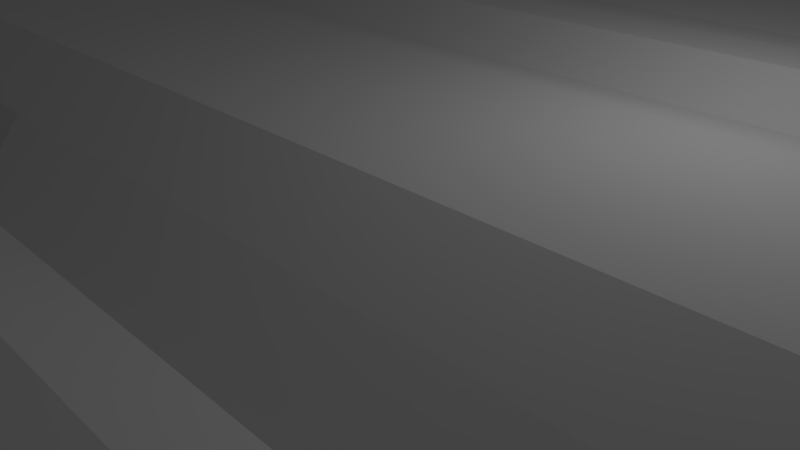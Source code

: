 # Source: BrowserGame.blend  (saved by Blender 2.68.0; exported with 4.5.12 LTS)
import bpy
from mathutils import Matrix  # noqa: F401  (used for matrix-valued properties, if any)

bpy.ops.wm.read_factory_settings(use_empty=True)
scene = bpy.context.scene
scene.name = 'Scene'

# ---- collections
col_collection_1 = bpy.data.collections.new('Collection 1'); scene.collection.children.link(col_collection_1)

# ---- world
world_world = bpy.data.worlds.new('World'); scene.world = world_world
world_world.color = (0.05088, 0.05088, 0.05088)
world_world.use_sun_shadow = False
world_world.sun_shadow_jitter_overblur = 0.0
world_world.cycles.sampling_method = 'MANUAL'
world_world.cycles.sample_map_resolution = 256

# ---- cameras
cam_camera = bpy.data.cameras.new('Camera')
cam_camera.clip_end = 100.0
cam_camera.lens = 35.0
cam_camera.sensor_width = 32.0
cam_camera.sensor_height = 18.0
cam_camera.ortho_scale = 7.314
cam_camera.dof.focus_distance = 0.0
cam_camera.dof.aperture_fstop = 128.0

# ---- lights
light_lamp = bpy.data.lights.new('Lamp', 'POINT')
light_lamp.transmission_factor = 0.0
light_lamp.cutoff_distance = 30.0
light_lamp.energy = 100.0
light_lamp.shadow_buffer_clip_start = 1.001
light_lamp.shadow_soft_size = 0.1
light_lamp.shadow_maximum_resolution = 0.006
light_lamp.use_absolute_resolution = True
light_lamp.cycles.use_multiple_importance_sampling = False

# ---- meshes
me_cube_001 = bpy.data.meshes.new('Cube.001')
me_cube_001.from_pydata([(50.0, -50.0, 0.3237), (-50.0, -50.0, 0.36), (50.0, 50.0, 0.3263), (49.0, -50.0, 0.9054), (28.0, -50.0, 0.9054), (26.22, -50.0, -0.03941), (-4.0, -50.0, -0.0389), (-5.0, -50.0, 0.36), (-6.0, -50.0, 0.9999), (-7.0, -50.0, 0.9999), (-8.0, -50.0, 0.9999), (-9.0, -50.0, 0.9999), (-10.0, -50.0, 0.9999), (-11.0, -50.0, 0.9999), (-12.0, -50.0, 0.9999), (-13.0, -50.0, 0.9999), (-14.0, -50.0, 0.9999), (-15.0, -50.0, 0.9999), (-16.0, -50.0, 0.9999), (-17.0, -50.0, 0.9999), (-18.0, -50.0, 0.9999), (-19.0, -50.0, 0.9999), (-20.0, -50.0, 0.9999), (-21.0, -50.0, 0.9999), (-22.0, -50.0, 0.9999), (-23.0, -50.0, 0.9999), (-24.0, -50.0, 0.9999), (-25.0, -50.0, 0.9999), (-26.0, -50.0, 0.9999), (-27.0, -50.0, 0.9999), (-28.0, -50.0, 0.9999), (-29.0, -50.0, 0.9999), (-30.0, -50.0, 0.9999), (-31.0, -50.0, 0.9999), (-32.0, -50.0, 0.9999), (-33.0, -50.0, 0.9999), (-34.0, -50.0, 0.9999), (-35.0, -50.0, 0.9999), (-36.0, -50.0, 0.9999), (-37.0, -50.0, 0.9999), (-38.0, -50.0, 0.9999), (-39.0, -50.0, 0.9999), (-40.0, -50.0, 0.9999), (-41.0, -50.0, 0.9999), (-42.0, -50.0, 0.9999), (-43.0, -50.0, 0.9999), (-44.0, -50.0, 0.9999), (-45.0, -50.0, 0.9999), (-46.0, -50.0, 0.9999), (-47.0, -50.0, 0.9999), (-48.0, -50.0, 0.9999), (-49.0, -50.0, 0.9999), (49.0, 50.0, 0.9121), (48.0, 50.0, 0.9522), (47.0, 50.0, 1.147), (44.75, 50.0, 1.147), (42.25, 50.0, 1.147), (38.75, 50.0, 1.147), (36.25, 50.0, 1.147), (24.0, 50.0, 1.147), (23.0, 50.0, 0.9522), (22.0, 50.0, 0.9121), (21.0, 50.0, 0.9121), (20.0, 50.0, 0.9121), (19.0, 50.0, 0.9121), (18.0, 50.0, 0.9121), (17.0, 50.0, 0.9121), (16.0, 50.0, 0.9121), (15.0, 50.0, 0.9121), (14.0, 50.0, 0.9121), (13.0, 50.0, 0.9121), (12.0, 50.0, 0.9121), (11.0, 50.0, 0.9121), (10.0, 50.0, 0.9121), (9.0, 50.0, 0.9121), (8.0, 50.0, 0.9121), (7.0, 50.0, 0.9121), (6.0, 50.0, 0.9121), (5.0, 50.0, 0.9121), (4.0, 50.0, 0.9121), (3.0, 50.0, 0.9121), (2.0, 50.0, 0.9121), (1.0, 50.0, 0.9121), (-9.499e-08, 50.0, 0.9121), (-1.0, 50.0, 0.9121), (-2.0, 50.0, 0.3263), (-3.0, 50.0, -0.0389), (50.0, -49.0, 0.9054), (50.0, -45.0, 0.9054), (50.0, -44.0, -1.024), (50.0, -43.0, -1.078), (50.0, -42.0, -0.0389), (50.0, 41.0, -0.0389), (50.0, 42.0, -1.078), (50.0, 43.0, -1.078), (50.0, 44.0, 0.3263), (50.0, 45.0, 0.9121), (50.0, 46.0, 0.9121), (50.0, 47.0, 0.9121), (50.0, 48.0, 0.9121), (50.0, 49.0, 0.9121), (-50.0, 41.0, -0.0389), (-50.0, -42.0, -0.0389), (-50.0, -43.0, -1.078), (-50.0, -44.0, -1.019), (-50.0, -45.0, 0.9999), (-50.0, -49.0, 0.9999), (-49.0, -43.0, -1.078), (-50.0, -42.0, -0.0389), (-49.0, -44.0, -0.7162), (-47.0, -44.0, -0.7162), (-46.0, -44.0, -0.7162), (-48.12, 43.0, -1.078), (-45.0, -44.0, -0.7162), (-47.34, -19.41, -0.0389), (-47.84, 13.5, -0.0389), (-44.0, -44.0, -0.7162), (-44.0, -3.0, -0.0389), (-44.0, -2.0, -0.0389), (-44.0, -0.5, -0.0389), (-44.0, 1.0, -0.0389), (-44.0, 2.0, -0.0389), (-47.0, 41.0, -0.0389), (-43.0, -44.0, -0.7162), (-43.0, -4.0, -0.0389), (-43.0, -3.0, 0.009992), (-43.0, -2.0, 0.07608), (-43.0, 1.0, 0.07608), (-43.0, 2.0, 0.009992), (-42.0, -44.0, -0.7162), (-42.0, -4.0, 0.1719), (-42.0, -3.0, 0.6582), (-42.0, -2.0, 0.8961), (-42.0, 1.0, 0.8959), (-42.0, 2.0, 0.6582), (-42.0, 3.0, 0.1719), (-42.0, 4.0, -0.0389), (-50.0, 44.0, -0.0389), (-41.0, -6.0, -0.0389), (-41.0, -5.0, 0.009992), (-41.0, -4.0, 0.6582), (-41.0, -3.0, 1.513), (-41.0, -2.0, 1.911), (-41.0, 1.0, 1.911), (-41.0, 2.0, 1.513), (-41.0, 3.0, 0.6582), (-41.0, 4.0, 0.009992), (-41.0, 5.0, -0.0389), (-42.25, 41.0, -0.0389), (-42.62, 43.0, -1.078), (-42.44, -49.0, 2.124), (-40.5, -44.0, -0.7162), (-40.0, -5.0, 0.07608), (-40.0, 4.0, 0.07608), (-21.0, 27.0, -0.0389), (-39.0, -44.0, -0.7162), (-44.81, -42.0, -0.0389), (-40.0, -4.0, 0.8959), (-49.0, -45.0, 2.124), (-38.0, -44.0, -0.7162), (-37.0, -44.0, -0.7162), (-37.12, -49.0, 2.124), (-36.0, -44.0, -0.7162), (-35.0, -44.0, -0.7162), (-38.0, 41.0, -0.0389), (-34.5, -49.0, 2.124), (-49.0, -49.0, 2.124), (-34.0, -44.0, -0.7162), (-37.19, 43.0, -1.078), (-35.0, -42.0, -0.0389), (-32.5, -44.0, -0.7162), (-43.0, 3.0, -0.0389), (-30.5, -44.0, -0.7162), (-30.75, -42.0, -0.0389), (-29.0, -44.0, -0.7162), (-40.0, 3.0, 0.8958), (-40.0, 5.0, -0.0389), (-32.0, 41.0, -0.0389), (-29.06, -49.0, 2.124), (-27.5, -44.0, -0.7162), (-26.0, -44.0, -0.7162), (-27.25, 41.0, -0.0389), (-25.0, -44.0, -0.7162), (-27.0, -42.0, -0.0389), (-42.0, -5.0, -0.0389), (-40.0, -6.0, -0.0389), (-23.5, -44.0, -0.7162), (-40.0, 2.0, 1.911), (-33.48, 21.58, -0.0389), (-22.0, -44.0, -0.7162), (-22.0, 3.0, 0.8958), (-22.0, 4.0, 0.07608), (-22.0, 5.0, -0.0389), (-22.0, 25.0, -0.0389), (-22.0, 26.0, -0.0389), (-21.0, -44.0, -0.7162), (-40.0, -3.0, 1.911), (-21.0, 1.0, 2.408), (-20.99, 2.008, 1.907), (-21.0, 3.0, 0.9162), (-21.0, 4.0, 0.1911), (-21.0, 5.0, 0.07608), (-21.0, 25.0, 0.07607), (-21.0, 26.0, 0.009992), (-22.19, -49.0, 2.124), (-20.0, -44.0, -0.7162), (-20.0, -10.0, -0.0389), (-20.0, -9.0, -0.0389), (-20.0, -6.0, -0.0389), (-20.0, -5.0, 0.07608), (-20.0, -4.0, 0.8958), (-20.0, -3.0, 1.911), (-20.0, 1.0, 2.408), (-20.0, 2.0, 1.915), (-20.0, 3.0, 1.456), (-20.0, 4.0, 1.011), (-20.0, 5.0, 0.896), (-20.0, 25.0, 0.896), (-20.0, 26.0, 0.6582), (-20.0, 27.0, 0.1719), (-22.0, 41.0, -0.0389), (-19.0, -44.0, -0.7162), (-19.0, -10.0, 0.2864), (-19.0, -9.0, 0.8085), (-19.0, -6.0, 0.8082), (-19.0, -5.0, 0.9232), (-19.0, -4.0, 1.019), (-19.0, 2.0, 2.083), (-19.0, 3.0, 2.216), (-19.0, 4.0, 2.026), (-19.0, 5.0, 1.911), (-19.0, 13.94, 1.911), (-19.0, 25.0, 1.911), (-19.0, 26.0, 1.513), (-19.0, 27.0, 0.6582), (-19.0, 28.0, 0.009992), (-19.0, 29.0, -0.0389), (-20.0, 28.0, -0.0389), (-18.5, -49.0, 2.124), (-18.0, -44.0, -0.7162), (-20.25, -42.0, -0.0389), (-18.0, -11.0, -0.0389), (-18.0, -9.0, 1.725), (-18.0, -6.0, 1.725), (-18.0, -5.0, 1.84), (-17.0, -44.0, -0.7162), (-18.0, -4.0, 1.36), (-18.25, 41.0, -0.0389), (-15.5, -44.0, -0.7162), (-23.26, -24.55, -0.0389), (-19.0, -11.0, -0.0389), (-15.85, 35.83, -0.0389), (-15.12, -49.0, 2.124), (-14.0, -44.0, -0.7162), (-18.0, -10.0, 0.8083), (-12.5, -44.0, -0.7162), (-15.0, -42.0, -0.0389), (-19.0, -3.0, 1.911), (-11.0, -44.0, -0.7162), (-14.0, 41.0, -0.0389), (-11.5, -49.0, 2.124), (-10.0, -44.0, -0.7162), (-18.0, 26.0, 1.911), (-36.8, 44.0, -0.0389), (-40.0, -2.0, 2.408), (-6.0, -49.0, 2.124), (-6.0, -45.0, 2.124), (-6.0, -44.0, -0.7162), (-5.0, -49.0, 0.9998), (-5.0, -45.0, 0.9999), (-5.0, -44.0, -1.019), (-5.0, -11.0, -0.0389), (-5.0, -10.0, 0.8083), (-5.0, -9.0, 1.725), (-5.0, -6.0, 1.725), (-5.0, -5.0, 1.84), (-5.0, -4.0, 1.36), (-8.0, 41.0, -0.0389), (-4.0, -49.0, -0.0389), (-4.0, -10.0, 0.2864), (-4.0, -9.0, 0.8082), (-4.0, -6.0, 0.8082), (-4.0, -5.0, 0.9232), (-4.0, -4.0, 1.019), (-4.0, -3.0, 1.911), (-50.0, 50.0, -0.0389), (-3.0, -10.0, 0.2864), (-3.0, -9.0, 0.8082), (-3.0, -6.0, 0.8082), (-3.0, -5.0, 0.9232), (-3.0, -4.0, 1.019), (-5.5, 26.0, 1.911), (-3.0, 44.0, -0.03891), (-3.0, 45.0, -0.0389), (-3.0, 49.0, -0.0389), (-5.312, -42.0, -0.0389), (-2.0, -9.0, 1.725), (-2.0, -5.0, 1.84), (-18.0, 29.0, -0.0389), (-2.0, 43.0, -1.078), (-2.0, 44.0, 0.3263), (-2.0, 45.0, 0.9121), (-2.0, 49.0, 0.9121), (-2.0, -11.0, -0.0389), (-18.0, 27.0, 0.8955), (-2.5, 41.0, -0.0389), (-1.0, 43.0, -1.078), (-4.0, -45.0, -0.0389), (-4.0, -44.0, -1.078), (-40.0, 1.0, 2.408), (-1.0, 44.0, 0.9122), (-1.0, 49.0, 1.941), (-18.0, 4.0, 2.523), (1.5, 41.0, -0.0389), (3.0, 44.0, 0.9121), (0.8125, 26.0, 1.911), (4.0, 44.0, 0.9121), (-18.0, 25.0, 2.408), (5.0, 44.0, 0.9121), (-2.0, -4.0, 1.36), (5.5, 26.0, 1.911), (4.75, 41.0, -0.0389), (6.0, 44.0, 0.9121), (4.0, -44.0, -1.078), (-2.0, -10.0, 0.8084), (-2.0, -6.0, 1.725), (7.0, 44.0, 0.9121), (8.0, 44.0, 0.9121), (5.5, -45.0, -0.0389), (9.0, 44.0, 0.9121), (-18.0, 2.0, 2.199), (-18.0, 5.0, 2.408), (8.5, 41.0, -0.0389), (10.0, 44.0, 0.9121), (9.125, 26.0, 1.911), (11.0, 44.0, 0.9121), (8.031, 49.0, 1.941), (-3.0, -3.0, 1.911), (12.0, 44.0, 0.9121), (6.062, -42.0, -0.0389), (13.0, -11.0, -0.0389), (13.0, -10.0, 0.8082), (13.0, -9.0, 1.725), (13.0, -6.0, 1.725), (13.0, -5.0, 1.84), (13.0, -4.0, 1.36), (-19.0, 1.0, 2.408), (13.0, 44.0, 0.9121), (14.0, -11.0, -0.0389), (14.0, -10.0, 0.2864), (14.0, -9.0, 0.8081), (14.0, -6.0, 0.8082), (14.0, -5.0, 0.9232), (14.0, -4.0, 1.019), (14.0, -3.0, 1.911), (-18.0, 3.0, 2.57), (15.0, 5.0, 2.408), (13.0, 27.0, 0.8958), (-18.0, 28.0, 0.07607), (12.5, 41.0, -0.0389), (14.0, 44.0, 0.9121), (13.0, -45.0, -0.0389), (15.0, -9.0, -0.0389), (15.0, -3.0, 1.911), (15.0, 2.0, 2.199), (15.0, 3.0, 2.57), (15.0, 4.0, 2.523), (15.0, 25.0, 2.408), (15.0, 26.0, 1.911), (15.0, 27.0, 0.8958), (15.0, 28.0, 0.07608), (15.0, 29.0, -0.0389), (13.13, 34.87, -0.0389), (15.0, 44.0, 0.9121), (16.0, 1.0, 2.408), (16.0, 2.0, 2.083), (16.0, 3.0, 2.216), (16.0, 4.0, 2.026), (16.0, 5.0, 1.911), (16.0, 25.0, 1.911), (16.0, 26.0, 1.513), (16.0, 27.0, 0.6582), (16.0, 28.0, 0.009992), (16.0, 29.0, -0.0389), (16.0, 44.0, 0.9121), (15.0, -10.0, -0.0389), (17.0, 2.0, 1.915), (17.0, 3.0, 1.456), (17.0, 4.0, 1.011), (17.0, 5.0, 0.8957), (17.0, 25.0, 0.8956), (17.0, 26.0, 0.6582), (17.0, 27.0, 0.1719), (17.0, 44.0, 0.9121), (16.12, -42.0, -0.0389), (18.0, 3.0, 0.9162), (18.0, 4.0, 0.1911), (18.0, 5.0, 0.07608), (18.0, 25.0, 0.07608), (18.0, 26.0, 0.009992), (18.0, 27.0, -0.0389), (16.5, 41.0, -0.0389), (18.0, 44.0, 0.9121), (17.99, 2.01, 1.906), (19.0, 4.0, 0.07608), (19.0, 5.0, -0.0389), (19.0, 25.0, -0.0389), (19.0, 44.0, 0.9121), (18.12, -45.0, -0.0389), (18.58, -24.42, -0.0389), (20.0, 44.0, 0.9121), (19.75, -42.0, -0.0389), (21.0, 44.0, 0.9121), (-0.9765, 45.0, 1.941), (13.83, 49.0, 1.941), (20.5, 41.0, -0.0389), (22.0, 45.0, 1.941), (22.0, 46.0, 1.941), (22.0, 49.0, 1.941), (23.0, 44.0, 0.912), (23.0, 45.0, 2.193), (23.0, 46.0, 2.597), (23.0, 49.0, 2.597), (24.0, 44.0, 0.9121), (24.0, 45.0, 2.597), (26.0, -45.0, -0.03891), (26.0, -44.0, -1.078), (-5.955, -43.0, -1.078), (23.62, -42.0, -0.0389), (19.0, 3.0, 0.8958), (24.5, 41.0, -0.0389), (10.4, 43.0, -1.078), (24.0, 49.0, 3.307), (27.0, -49.0, 0.9053), (27.0, -46.5, 0.9054), (27.0, -45.0, 0.9054), (27.0, -44.0, -1.024), (27.0, -43.0, -1.078), (27.0, 49.0, 3.307), (28.0, -43.0, -1.078), (28.0, -45.0, 1.927), (27.75, -42.0, -0.0389), (17.0, 28.0, -0.0389), (27.12, 44.0, 0.9121), (28.5, 49.0, 3.307), (28.0, -49.0, 1.927), (30.0, -45.0, 1.927), (28.5, 41.0, -0.0389), (24.0, 46.0, 3.307), (31.0, -45.0, 1.927), (28.0, -44.0, -0.7491), (30.5, 44.0, 0.9121), (30.5, 49.0, 3.307), (32.0, -45.0, 1.927), (15.0, -4.0, 0.8958), (33.0, -45.0, 1.927), (31.75, 41.0, -0.0389), (32.5, 49.0, 3.307), (34.0, -45.0, 1.927), (34.0, 49.0, 3.307), (35.0, -45.0, 1.927), (32.5, -42.0, -0.0389), (36.0, -45.0, 1.927), (35.06, -44.0, -0.7491), (33.62, 44.0, 0.9121), (35.5, 49.0, 3.307), (37.0, -45.0, 1.927), (15.0, -5.0, 0.07608), (17.0, 1.0, 2.408), (35.12, 41.0, -0.0389), (38.0, -45.0, 1.927), (38.0, -6.0, -0.0389), (38.0, -5.0, 0.07608), (38.0, -4.0, 0.8959), (38.0, -3.0, 1.911), (38.0, -2.0, 2.408), (38.0, 1.0, 2.408), (38.0, 2.0, 1.911), (38.0, 3.0, 0.8958), (38.0, 4.0, 0.07608), (38.0, 5.0, -0.0389), (37.5, 49.0, 3.307), (39.0, -45.0, 1.927), (39.0, -6.0, -0.0389), (39.0, -5.0, 0.009992), (39.0, -4.0, 0.6582), (39.0, -3.0, 1.513), (39.0, -2.0, 1.911), (39.0, 1.0, 1.911), (39.0, 2.0, 1.513), (39.0, 3.0, 0.6582), (39.0, 4.0, 0.009992), (39.0, 5.0, -0.0389), (19.0, 26.0, -0.0389), (39.0, 49.0, 3.307), (40.0, -45.0, 1.927), (40.0, -5.0, -0.0389), (40.0, -4.0, 0.1719), (40.0, -3.0, 0.6582), (40.0, -2.0, 0.8959), (40.0, 9.499e-08, 0.8958), (40.0, 1.0, 0.8958), (40.0, 2.0, 0.6582), (40.0, 3.0, 0.1719), (41.0, -45.0, 1.927), (38.56, -44.0, -0.7491), (38.75, -42.0, -0.0389), (15.0, -6.0, -0.0389), (41.0, -4.0, -0.0389), (41.0, -3.0, 0.009992), (41.0, -2.0, 0.07608), (41.0, 1.0, 0.07608), (41.0, 2.0, 0.009992), (41.0, 3.0, -0.0389), (40.0, 4.0, -0.0389), (38.62, 44.0, 0.9121), (40.5, 49.0, 3.307), (42.0, -45.0, 1.927), (37.5, -43.0, -1.078), (42.0, -3.0, -0.0389), (42.0, -2.0, -0.0389), (42.0, -0.5, -0.0389), (42.0, 1.0, -0.0389), (42.0, 2.0, -0.0389), (43.0, -45.0, 1.927), (40.0, 41.0, -0.0389), (42.5, 49.0, 3.307), (44.0, -45.0, 1.927), (43.5, -1.125, -0.0389), (44.5, 49.0, 3.307), (42.94, -44.0, -0.7491), (44.75, 41.0, -0.0389), (43.88, 44.0, 0.9121), (47.0, 46.0, 3.307), (49.0, -49.0, 1.927), (47.0, 44.0, 0.9121), (47.0, 45.0, 2.597), (47.0, 49.0, 3.307), (48.0, 44.0, 0.9121), (48.0, 45.0, 2.193), (48.0, 46.0, 2.597), (48.0, 49.0, 2.597), (49.0, -45.0, 1.927), (49.0, -44.0, -0.7491), (49.0, -43.0, -1.078), (45.5, -42.0, -0.0389), (43.8, -7.947, -0.0389), (47.47, -2.355, -0.0389), (47.68, 28.79, -0.0389), (48.25, 41.0, -0.0389), (-50.0, 42.01, -1.082), (49.0, 43.0, -1.078), (49.0, 44.0, 0.9121), (49.0, 45.0, 1.941), (49.0, 46.0, 1.941), (49.0, 49.0, 1.941)], [], [(86, 294, 302, 85), (294, 86, 285), (85, 302, 311, 84), (311, 336, 80, 81), (311, 83, 84), (311, 82, 83), (311, 81, 82), (336, 414, 71, 72), (336, 79, 80), (336, 78, 79), (336, 77, 78), (336, 76, 77), (336, 75, 76), (336, 74, 75), (336, 73, 74), (336, 72, 73), (414, 418, 61, 62), (414, 70, 71), (414, 69, 70), (414, 68, 69), (414, 67, 68), (414, 66, 67), (414, 65, 66), (414, 64, 65), (414, 63, 64), (414, 62, 63), (61, 418, 422, 60), (60, 422, 432, 59), (459, 465, 58, 59), (526, 529, 55, 56), (481, 57, 58), (516, 56, 57), (537, 541, 53, 54), (537, 54, 55), (541, 555, 52, 53), (1, 51, 166, 106), (104, 105, 158, 109), (166, 158, 105), (103, 104, 109, 107), (103, 107, 108, 102), (108, 115, 122, 101), (114, 115, 108), (107, 427, 156, 108), (109, 427, 107), (49, 48, 150, 166), (158, 110, 109), (114, 118, 119, 115), (158, 111, 110), (156, 184, 114), (158, 113, 111), (550, 149, 112), (158, 116, 113), (117, 118, 114), (117, 125, 126, 118), (119, 120, 115), (120, 121, 115), (158, 123, 116), (124, 125, 117), (119, 126, 127, 120), (121, 120, 127, 128), (124, 130, 131, 125), (121, 128, 171), (171, 148, 122), (158, 129, 123), (184, 130, 124), (125, 131, 132, 126), (128, 127, 133, 134), (132, 133, 126), (171, 128, 134, 135), (184, 139, 140, 130), (171, 135, 136), (158, 151, 129), (138, 139, 184), (130, 140, 141, 131), (131, 141, 142, 132), (132, 142, 143, 133), (134, 133, 143, 144), (135, 134, 144, 145), (136, 135, 145, 146), (136, 147, 188, 171), (136, 146, 147), (138, 185, 152, 139), (149, 263, 137), (249, 185, 138), (139, 152, 157, 140), (140, 157, 196, 141), (141, 196, 264, 142), (144, 143, 309, 187), (264, 309, 142), (145, 144, 187, 175), (146, 145, 175, 153), (147, 146, 153, 176), (42, 41, 161, 150), (154, 164, 148), (550, 168, 149), (158, 266, 160, 159), (158, 155, 151), (185, 209, 152), (175, 191, 153), (158, 159, 155), (427, 169, 156), (209, 210, 157), (166, 266, 158), (38, 37, 165, 161), (266, 162, 160), (36, 35, 178, 165), (266, 163, 162), (165, 265, 166), (266, 167, 163), (176, 192, 188), (154, 177, 164), (29, 28, 204, 178), (266, 170, 167), (550, 299, 168), (427, 173, 169), (266, 172, 170), (266, 174, 172), (427, 183, 173), (266, 179, 174), (187, 190, 175), (191, 192, 176), (237, 181, 177), (191, 190, 199, 200), (266, 180, 179), (183, 249, 184), (266, 182, 180), (237, 220, 181), (266, 186, 182), (427, 240, 183), (266, 189, 186), (309, 198, 187), (192, 193, 188), (193, 194, 188), (266, 195, 189), (192, 191, 200, 201), (194, 193, 202, 203), (201, 202, 192), (198, 197, 212, 213), (194, 203, 154), (266, 205, 195), (249, 206, 208), (206, 207, 208), (210, 211, 196), (309, 212, 197), (199, 198, 213, 214), (200, 199, 214, 215), (201, 200, 215, 216), (203, 202, 217, 218), (216, 217, 202), (154, 203, 218, 219), (22, 21, 238, 204), (154, 219, 237), (249, 250, 222, 206), (266, 221, 205), (206, 222, 223, 207), (208, 224, 225, 209), (223, 224, 208), (209, 225, 226, 210), (210, 226, 257, 211), (213, 212, 346, 227), (309, 346, 212), (214, 213, 227, 228), (215, 214, 228, 229), (216, 215, 229, 230), (218, 217, 232, 233), (230, 231, 216), (231, 232, 216), (219, 218, 233, 234), (237, 219, 234, 235), (237, 251, 247, 220), (237, 235, 236), (236, 251, 237), (250, 241, 254, 222), (266, 239, 221), (240, 303, 249), (222, 254, 242, 223), (223, 242, 243, 224), (224, 243, 244, 225), (226, 225, 244, 246), (227, 330, 355, 228), (229, 228, 355, 312), (230, 229, 312, 331), (233, 232, 317, 262), (331, 317, 230), (234, 233, 262, 304), (235, 234, 304, 358), (236, 235, 358, 298), (20, 19, 252, 238), (242, 273, 274, 243), (266, 245, 239), (427, 256, 240), (250, 271, 241), (254, 273, 242), (243, 274, 275, 244), (16, 15, 260, 252), (298, 371, 251), (266, 248, 245), (275, 276, 246), (312, 356, 331), (251, 259, 247), (555, 100, 2, 52), (266, 253, 248), (12, 11, 265, 260), (266, 255, 253), (271, 272, 254), (266, 258, 255), (427, 295, 256), (276, 284, 257), (266, 261, 258), (371, 277, 259), (265, 8, 7, 268), (266, 267, 261), (317, 291, 262), (299, 292, 263), (284, 475, 264), (266, 269, 270, 267), (268, 269, 266), (268, 7, 6, 278), (269, 307, 308, 270), (278, 307, 268), (272, 271, 303, 279), (273, 272, 279, 280), (273, 280, 281, 274), (275, 274, 281, 282), (275, 282, 283, 276), (279, 286, 287, 280), (276, 283, 284), (371, 305, 277), (303, 286, 279), (280, 287, 288, 281), (281, 288, 289, 282), (282, 289, 290, 283), (283, 290, 337, 284), (286, 324, 296, 287), (292, 293, 285), (293, 294, 285), (303, 324, 286), (288, 325, 297, 289), (296, 325, 287), (290, 289, 297, 319), (292, 300, 301, 293), (317, 315, 291), (299, 300, 292), (293, 413, 302, 294), (301, 413, 293), (299, 306, 310, 300), (427, 339, 295), (324, 342, 296), (325, 344, 297), (358, 371, 298), (550, 306, 299), (300, 310, 413, 301), (307, 328, 323, 308), (413, 311, 302), (315, 357, 304), (371, 313, 305), (550, 431, 306), (5, 328, 307), (371, 372, 321, 313), (475, 346, 309), (431, 314, 310), (413, 336, 311), (355, 366, 312), (341, 340, 348, 349), (431, 316, 314), (367, 320, 315), (431, 318, 316), (431, 322, 318), (344, 345, 319), (367, 334, 320), (372, 332, 321), (431, 326, 322), (328, 426, 323), (340, 341, 324), (431, 327, 326), (431, 329, 327), (5, 361, 328), (431, 333, 329), (374, 364, 330), (372, 359, 332), (431, 335, 333), (475, 374, 346), (367, 368, 334), (431, 338, 335), (413, 414, 336), (345, 354, 337), (431, 347, 338), (427, 394, 339), (409, 348, 340), (342, 341, 349, 350), (342, 350, 351, 343), (344, 343, 351, 352), (344, 352, 353, 345), (350, 349, 385, 362), (345, 353, 354), (431, 360, 347), (352, 351, 507, 467), (362, 507, 350), (353, 352, 467, 454), (354, 353, 454, 363), (357, 369, 370, 358), (364, 365, 355), (368, 369, 357), (372, 442, 401, 359), (365, 364, 375, 376), (431, 373, 360), (5, 408, 361), (385, 507, 362), (454, 474, 363), (475, 468, 374), (374, 375, 364), (365, 376, 377, 366), (366, 377, 378, 356), (367, 379, 380, 368), (378, 379, 367), (368, 380, 381, 369), (369, 381, 382, 370), (370, 382, 383, 371), (374, 468, 386, 375), (383, 442, 372), (431, 384, 373), (375, 386, 387, 376), (376, 387, 388, 377), (377, 388, 389, 378), (379, 390, 391, 380), (389, 390, 378), (380, 391, 392, 381), (381, 392, 442, 382), (386, 403, 395, 387), (431, 393, 384), (468, 403, 386), (387, 395, 396, 388), (388, 396, 397, 389), (390, 398, 399, 391), (397, 398, 390), (391, 399, 400, 392), (395, 429, 404, 396), (431, 402, 393), (427, 411, 394), (403, 429, 395), (396, 404, 405, 397), (398, 406, 493, 399), (405, 406, 397), (412, 419, 416, 413), (493, 442, 400), (442, 415, 401), (431, 407, 402), (468, 477, 403), (429, 479, 404), (480, 493, 406), (431, 410, 407), (5, 425, 408), (431, 412, 410), (427, 428, 411), (431, 419, 412), (413, 417, 418, 414), (416, 417, 413), (416, 420, 421, 417), (442, 430, 415), (419, 420, 416), (419, 423, 424, 420), (421, 422, 417), (479, 480, 405), (431, 423, 419), (420, 424, 448, 421), (423, 443, 536, 424), (448, 432, 422), (431, 443, 423), (5, 434, 435, 425), (433, 434, 5), (426, 425, 435, 436), (427, 426, 436, 437), (427, 437, 441, 428), (5, 4, 445, 433), (477, 478, 429), (442, 447, 430), (550, 551, 431), (448, 533, 432), (533, 438, 432), (436, 435, 440, 450), (445, 440, 434), (437, 436, 450, 439), (441, 461, 507, 409), (533, 444, 438), (445, 534, 440), (450, 518, 439), (441, 409, 303), (534, 446, 440), (518, 461, 441), (449, 453, 463, 450), (551, 451, 443), (533, 452, 444), (3, 534, 445), (534, 449, 446), (493, 456, 447), (536, 533, 448), (534, 453, 449), (462, 466, 505, 463), (551, 464, 451), (533, 457, 452), (534, 455, 453), (467, 473, 454), (534, 458, 455), (493, 469, 456), (533, 459, 457), (534, 460, 458), (533, 465, 459), (534, 462, 460), (518, 506, 461), (534, 466, 462), (507, 471, 472, 467), (551, 515, 464), (533, 481, 465), (534, 470, 466), (493, 548, 525, 469), (475, 476, 468), (507, 546, 483, 471), (534, 482, 470), (472, 471, 483, 484), (473, 472, 484, 485), (474, 473, 485, 486), (475, 474, 486, 487), (476, 488, 489, 477), (487, 488, 476), (477, 489, 490, 478), (478, 490, 491, 479), (479, 491, 492, 480), (484, 483, 546, 496), (492, 514, 493), (533, 494, 481), (534, 495, 482), (485, 484, 496, 497), (486, 485, 497, 498), (487, 486, 498, 499), (487, 500, 501, 488), (499, 500, 487), (488, 501, 502, 489), (489, 502, 503, 490), (490, 503, 514, 491), (497, 496, 546, 508), (533, 516, 494), (534, 504, 495), (498, 497, 508, 509), (499, 498, 509, 510), (501, 511, 512, 502), (510, 511, 499), (502, 512, 513, 503), (504, 517, 530, 505), (534, 517, 504), (509, 508, 546, 519), (518, 545, 506), (510, 509, 519, 520), (510, 520, 521, 511), (511, 522, 523, 512), (521, 522, 511), (519, 547, 528, 520), (523, 514, 513), (551, 532, 515), (533, 526, 516), (534, 524, 517), (530, 544, 518), (546, 547, 519), (521, 528, 547, 522), (536, 535, 538, 539), (514, 548, 493), (534, 527, 524), (548, 531, 525), (533, 529, 526), (534, 542, 527), (533, 537, 529), (542, 543, 530), (548, 549, 531), (551, 535, 532), (551, 538, 535), (533, 536, 539, 540), (539, 538, 552, 553), (540, 541, 537), (551, 552, 538), (540, 539, 553, 554), (534, 3, 0, 87), (554, 555, 540), (542, 88, 89, 543), (87, 88, 542), (543, 89, 90, 544), (544, 90, 91, 545), (549, 92, 93, 550), (91, 92, 548), (550, 93, 94, 551), (552, 551, 94, 95), (553, 552, 95, 96), (553, 96, 97, 554), (554, 97, 98, 555), (98, 99, 555), (99, 100, 555), (432, 438, 59), (438, 444, 59), (444, 452, 59), (452, 457, 59), (457, 459, 59), (465, 481, 58), (481, 494, 57), (494, 516, 57), (516, 526, 56), (529, 537, 55), (106, 166, 105), (101, 122, 550), (550, 112, 137), (51, 50, 166), (108, 156, 114), (115, 171, 122), (50, 49, 166), (109, 110, 427), (110, 111, 427), (48, 47, 150), (111, 113, 427), (112, 149, 137), (47, 46, 150), (113, 116, 427), (184, 117, 114), (115, 121, 171), (46, 45, 150), (116, 123, 427), (184, 124, 117), (118, 126, 119), (122, 148, 550), (45, 44, 150), (123, 129, 427), (126, 133, 127), (171, 188, 148), (44, 43, 150), (129, 151, 427), (188, 154, 148), (137, 263, 285), (43, 42, 150), (184, 249, 138), (142, 309, 143), (147, 176, 188), (148, 164, 550), (149, 168, 263), (150, 161, 166), (151, 155, 427), (152, 209, 157), (153, 191, 176), (41, 40, 161), (155, 159, 427), (156, 169, 184), (157, 210, 196), (40, 39, 161), (159, 160, 427), (39, 38, 161), (160, 162, 427), (161, 165, 166), (162, 163, 427), (37, 36, 165), (166, 265, 266), (163, 167, 427), (164, 177, 550), (165, 178, 265), (167, 170, 427), (154, 237, 177), (168, 299, 263), (35, 34, 178), (169, 173, 184), (34, 33, 178), (170, 172, 427), (33, 32, 178), (32, 31, 178), (172, 174, 427), (173, 183, 184), (31, 30, 178), (174, 179, 427), (175, 190, 191), (177, 181, 550), (30, 29, 178), (178, 204, 265), (179, 180, 427), (28, 27, 204), (180, 182, 427), (181, 220, 550), (27, 26, 204), (182, 186, 427), (26, 25, 204), (183, 240, 249), (249, 208, 185), (185, 208, 209), (25, 24, 204), (186, 189, 427), (187, 198, 190), (188, 194, 154), (24, 23, 204), (189, 195, 427), (309, 197, 198), (190, 198, 199), (192, 202, 193), (23, 22, 204), (195, 205, 427), (196, 211, 264), (201, 216, 202), (204, 238, 265), (205, 221, 427), (207, 223, 208), (211, 257, 264), (216, 232, 217), (220, 247, 550), (21, 20, 238), (221, 239, 427), (226, 246, 257), (227, 346, 330), (230, 317, 231), (231, 317, 232), (236, 298, 251), (238, 252, 265), (239, 245, 427), (240, 256, 303), (241, 271, 254), (244, 275, 246), (19, 18, 252), (245, 248, 427), (246, 276, 257), (247, 259, 550), (18, 17, 252), (17, 16, 252), (248, 253, 427), (250, 249, 271), (251, 371, 259), (252, 260, 265), (253, 255, 427), (15, 14, 260), (249, 303, 271), (254, 272, 273), (14, 13, 260), (255, 258, 427), (256, 295, 303), (257, 284, 264), (13, 12, 260), (258, 261, 427), (259, 277, 550), (261, 267, 427), (11, 10, 265), (262, 291, 304), (263, 292, 285), (10, 9, 265), (9, 8, 265), (264, 475, 309), (265, 268, 266), (267, 270, 427), (268, 307, 269), (270, 308, 427), (277, 305, 550), (6, 5, 278), (278, 5, 307), (284, 337, 475), (287, 325, 288), (290, 319, 337), (291, 315, 304), (295, 339, 303), (296, 342, 325), (297, 344, 319), (304, 357, 358), (305, 313, 550), (306, 431, 310), (308, 323, 427), (303, 340, 324), (346, 374, 330), (331, 367, 317), (317, 367, 315), (310, 314, 413), (312, 366, 356), (313, 321, 550), (314, 316, 413), (325, 343, 344), (315, 320, 357), (316, 318, 413), (318, 322, 413), (325, 342, 343), (319, 345, 337), (320, 334, 357), (321, 332, 550), (322, 326, 413), (323, 426, 427), (324, 341, 342), (326, 327, 413), (327, 329, 413), (328, 361, 426), (329, 333, 413), (303, 409, 340), (330, 364, 355), (331, 356, 367), (332, 359, 550), (333, 335, 413), (334, 368, 357), (335, 338, 413), (337, 354, 475), (338, 347, 413), (339, 394, 303), (347, 360, 413), (409, 385, 348), (349, 348, 385), (350, 507, 351), (354, 363, 475), (355, 365, 366), (358, 370, 371), (359, 401, 550), (360, 373, 413), (361, 408, 426), (363, 474, 475), (356, 378, 367), (371, 383, 372), (373, 384, 413), (378, 390, 379), (382, 442, 383), (384, 393, 413), (409, 507, 385), (389, 397, 390), (392, 400, 442), (393, 402, 413), (394, 411, 303), (397, 406, 398), (399, 493, 400), (401, 415, 550), (402, 407, 413), (403, 477, 429), (404, 479, 405), (405, 480, 406), (407, 410, 413), (408, 425, 426), (410, 412, 413), (411, 428, 303), (415, 430, 550), (417, 422, 418), (421, 448, 422), (424, 536, 448), (428, 441, 303), (429, 478, 479), (430, 447, 550), (431, 551, 443), (433, 445, 434), (434, 440, 435), (437, 439, 441), (4, 3, 445), (439, 518, 441), (442, 493, 447), (440, 446, 450), (443, 451, 536), (446, 449, 450), (447, 456, 550), (450, 463, 518), (451, 464, 536), (453, 455, 463), (454, 473, 474), (455, 458, 463), (456, 469, 550), (458, 460, 463), (460, 462, 463), (461, 506, 507), (463, 505, 518), (468, 476, 477), (464, 515, 536), (466, 470, 505), (467, 472, 473), (469, 525, 550), (470, 482, 505), (475, 487, 476), (480, 492, 493), (482, 495, 505), (491, 514, 492), (495, 504, 505), (499, 511, 500), (500, 511, 501), (503, 513, 514), (505, 530, 518), (506, 545, 507), (512, 523, 513), (515, 532, 536), (517, 524, 530), (518, 544, 545), (520, 528, 521), (522, 547, 523), (523, 547, 514), (524, 527, 530), (525, 531, 550), (527, 542, 530), (530, 543, 544), (531, 549, 550), (532, 535, 536), (533, 540, 537), (547, 548, 514), (540, 555, 541), (534, 87, 542), (545, 91, 507), (507, 91, 546), (546, 91, 547), (547, 91, 548), (548, 92, 549)])
_uv = me_cube_001.uv_layers.new(name='UVMap')
_uv.uv.foreach_set('vector', [0.4748, 0.9469, 0.4748, 0.9378, 0.4839, 0.9378, 0.4839, 0.9469, 0.4748, 0.9378, 0.4748, 0.9469, 0.04387, 0.9469, 0.4839, 0.9469, 0.4839, 0.9378, 0.4931, 0.9378, 0.4931, 0.9469, 0.4931, 0.9378, 0.5759, 0.9378, 0.5298, 0.9469, 0.5206, 0.9469, 0.4931, 0.9378, 0.5023, 0.9469, 0.4931, 0.9469, 0.4931, 0.9378, 0.5114, 0.9469, 0.5023, 0.9469, 0.4931, 0.9378, 0.5206, 0.9469, 0.5114, 0.9469, 0.5759, 0.9378, 0.6291, 0.9378, 0.6123, 0.9469, 0.6031, 0.9469, 0.5759, 0.9378, 0.539, 0.9469, 0.5298, 0.9469, 0.5759, 0.9378, 0.5481, 0.9469, 0.539, 0.9469, 0.5759, 0.9378, 0.5573, 0.9469, 0.5481, 0.9469, 0.5759, 0.9378, 0.5665, 0.9469, 0.5573, 0.9469, 0.5759, 0.9378, 0.5756, 0.9469, 0.5665, 0.9469, 0.5759, 0.9378, 0.5848, 0.9469, 0.5756, 0.9469, 0.5759, 0.9378, 0.594, 0.9469, 0.5848, 0.9469, 0.5759, 0.9378, 0.6031, 0.9469, 0.594, 0.9469, 0.6291, 0.9378, 0.704, 0.9378, 0.704, 0.9469, 0.6948, 0.9469, 0.6291, 0.9378, 0.6215, 0.9469, 0.6123, 0.9469, 0.6291, 0.9378, 0.6306, 0.9469, 0.6215, 0.9469, 0.6291, 0.9378, 0.6398, 0.9469, 0.6306, 0.9469, 0.6291, 0.9378, 0.649, 0.9469, 0.6398, 0.9469, 0.6291, 0.9378, 0.6581, 0.9469, 0.649, 0.9469, 0.6291, 0.9378, 0.6673, 0.9469, 0.6581, 0.9469, 0.6291, 0.9378, 0.6765, 0.9469, 0.6673, 0.9469, 0.6291, 0.9378, 0.6856, 0.9469, 0.6765, 0.9469, 0.6291, 0.9378, 0.6948, 0.9469, 0.6856, 0.9469, 0.704, 0.9469, 0.704, 0.9378, 0.7131, 0.9378, 0.7131, 0.9469, 0.7131, 0.9469, 0.7131, 0.9378, 0.7223, 0.9378, 0.7223, 0.9469, 0.814, 0.9378, 0.8277, 0.9378, 0.8346, 0.9469, 0.7223, 0.9469, 0.8919, 0.9378, 0.9103, 0.9378, 0.9126, 0.9469, 0.8896, 0.9469, 0.8461, 0.9378, 0.8575, 0.9469, 0.8346, 0.9469, 0.8736, 0.9378, 0.8896, 0.9469, 0.8575, 0.9469, 0.9332, 0.9378, 0.9424, 0.9378, 0.9424, 0.9469, 0.9332, 0.9469, 0.9332, 0.9378, 0.9332, 0.9469, 0.9126, 0.9469, 0.9424, 0.9378, 0.9515, 0.9378, 0.9515, 0.9469, 0.9424, 0.9469, 0.04387, 0.0301, 0.05303, 0.0301, 0.05303, 0.03926, 0.04387, 0.03926, 0.04387, 0.08511, 0.04387, 0.07594, 0.05303, 0.07594, 0.05303, 0.08511, 0.05303, 0.03926, 0.05303, 0.07594, 0.04387, 0.07594, 0.04387, 0.09427, 0.04387, 0.08511, 0.05303, 0.08511, 0.05303, 0.09427, 0.04387, 0.09427, 0.05303, 0.09427, 0.04387, 0.1034, 0.04387, 0.1034, 0.04387, 0.1034, 0.06363, 0.6123, 0.07137, 0.8644, 0.04387, 0.8644, 0.06825, 0.3106, 0.06363, 0.6123, 0.04387, 0.1034, 0.05303, 0.09427, 0.4477, 0.09427, 0.09143, 0.1034, 0.04387, 0.1034, 0.05303, 0.08511, 0.4477, 0.09427, 0.05303, 0.09427, 0.07137, 0.0301, 0.08054, 0.0301, 0.1132, 0.03926, 0.05303, 0.03926, 0.05303, 0.07594, 0.07137, 0.08511, 0.05303, 0.08511, 0.06825, 0.3106, 0.09888, 0.4702, 0.09888, 0.4839, 0.06363, 0.6123, 0.05303, 0.07594, 0.08054, 0.08511, 0.07137, 0.08511, 0.09143, 0.1034, 0.1172, 0.4427, 0.06825, 0.3106, 0.05303, 0.07594, 0.08971, 0.08511, 0.08054, 0.08511, 0.04387, 0.8736, 0.1115, 0.8827, 0.06106, 0.8827, 0.05303, 0.07594, 0.09888, 0.08511, 0.08971, 0.08511, 0.09888, 0.461, 0.09888, 0.4702, 0.06825, 0.3106, 0.09888, 0.461, 0.108, 0.461, 0.108, 0.4702, 0.09888, 0.4702, 0.09888, 0.4839, 0.09888, 0.4977, 0.06363, 0.6123, 0.09888, 0.4977, 0.09888, 0.5068, 0.06363, 0.6123, 0.05303, 0.07594, 0.108, 0.08511, 0.09888, 0.08511, 0.108, 0.4518, 0.108, 0.461, 0.09888, 0.461, 0.09888, 0.4839, 0.108, 0.4702, 0.108, 0.4977, 0.09888, 0.4977, 0.09888, 0.5068, 0.09888, 0.4977, 0.108, 0.4977, 0.108, 0.5068, 0.108, 0.4518, 0.1172, 0.4518, 0.1172, 0.461, 0.108, 0.461, 0.09888, 0.5068, 0.108, 0.5068, 0.108, 0.516, 0.108, 0.516, 0.1149, 0.8644, 0.07137, 0.8644, 0.05303, 0.07594, 0.1172, 0.08511, 0.108, 0.08511, 0.1172, 0.4427, 0.1172, 0.4518, 0.108, 0.4518, 0.108, 0.461, 0.1172, 0.461, 0.1172, 0.4702, 0.108, 0.4702, 0.108, 0.5068, 0.108, 0.4977, 0.1172, 0.4977, 0.1172, 0.5068, 0.1172, 0.4702, 0.1172, 0.4977, 0.108, 0.4702, 0.108, 0.516, 0.108, 0.5068, 0.1172, 0.5068, 0.1172, 0.516, 0.1172, 0.4427, 0.1264, 0.4427, 0.1264, 0.4518, 0.1172, 0.4518, 0.108, 0.516, 0.1172, 0.516, 0.1172, 0.5252, 0.05303, 0.07594, 0.131, 0.08511, 0.1172, 0.08511, 0.1264, 0.4335, 0.1264, 0.4427, 0.1172, 0.4427, 0.1172, 0.4518, 0.1264, 0.4518, 0.1264, 0.461, 0.1172, 0.461, 0.1172, 0.461, 0.1264, 0.461, 0.1264, 0.4702, 0.1172, 0.4702, 0.1172, 0.4702, 0.1264, 0.4702, 0.1264, 0.4977, 0.1172, 0.4977, 0.1172, 0.5068, 0.1172, 0.4977, 0.1264, 0.4977, 0.1264, 0.5068, 0.1172, 0.516, 0.1172, 0.5068, 0.1264, 0.5068, 0.1264, 0.516, 0.1172, 0.5252, 0.1172, 0.516, 0.1264, 0.516, 0.1264, 0.5252, 0.1172, 0.5252, 0.1264, 0.5343, 0.1954, 0.6864, 0.108, 0.516, 0.1172, 0.5252, 0.1264, 0.5252, 0.1264, 0.5343, 0.1264, 0.4335, 0.1355, 0.4335, 0.1355, 0.4427, 0.1264, 0.4427, 0.1115, 0.8827, 0.1649, 0.8919, 0.04387, 0.8919, 0.2891, 0.2634, 0.1355, 0.4335, 0.1264, 0.4335, 0.1264, 0.4427, 0.1355, 0.4427, 0.1355, 0.4518, 0.1264, 0.4518, 0.1264, 0.4518, 0.1355, 0.4518, 0.1355, 0.461, 0.1264, 0.461, 0.1264, 0.461, 0.1355, 0.461, 0.1355, 0.4702, 0.1264, 0.4702, 0.1264, 0.5068, 0.1264, 0.4977, 0.1355, 0.4977, 0.1355, 0.5068, 0.1355, 0.4702, 0.1355, 0.4977, 0.1264, 0.4702, 0.1264, 0.516, 0.1264, 0.5068, 0.1355, 0.5068, 0.1355, 0.516, 0.1264, 0.5252, 0.1264, 0.516, 0.1355, 0.516, 0.1355, 0.5252, 0.1264, 0.5343, 0.1264, 0.5252, 0.1355, 0.5252, 0.1355, 0.5343, 0.1355, 0.0301, 0.1447, 0.0301, 0.1619, 0.03926, 0.1132, 0.03926, 0.3097, 0.736, 0.1539, 0.8644, 0.1149, 0.8644, 0.04387, 0.8736, 0.1613, 0.8827, 0.1115, 0.8827, 0.05303, 0.07594, 0.4473, 0.07594, 0.1631, 0.08511, 0.1539, 0.08511, 0.05303, 0.07594, 0.1447, 0.08511, 0.131, 0.08511, 0.1355, 0.4335, 0.3189, 0.4427, 0.1355, 0.4427, 0.1355, 0.516, 0.3006, 0.5252, 0.1355, 0.5252, 0.05303, 0.07594, 0.1539, 0.08511, 0.1447, 0.08511, 0.4477, 0.09427, 0.1814, 0.1034, 0.09143, 0.1034, 0.3189, 0.4427, 0.3189, 0.4518, 0.1355, 0.4518, 0.05303, 0.03926, 0.4473, 0.07594, 0.05303, 0.07594, 0.1722, 0.0301, 0.1814, 0.0301, 0.186, 0.03926, 0.1619, 0.03926, 0.4473, 0.07594, 0.1722, 0.08511, 0.1631, 0.08511, 0.1906, 0.0301, 0.1997, 0.0301, 0.2358, 0.03926, 0.186, 0.03926, 0.4473, 0.07594, 0.1814, 0.08511, 0.1722, 0.08511, 0.186, 0.03926, 0.4473, 0.03926, 0.05303, 0.03926, 0.4473, 0.07594, 0.1906, 0.08511, 0.1814, 0.08511, 0.1355, 0.5343, 0.3006, 0.5343, 0.1954, 0.6864, 0.3097, 0.736, 0.2089, 0.8644, 0.1539, 0.8644, 0.2547, 0.0301, 0.2639, 0.0301, 0.2989, 0.03926, 0.2358, 0.03926, 0.4473, 0.07594, 0.2043, 0.08511, 0.1906, 0.08511, 0.04387, 0.8736, 0.4839, 0.8827, 0.1613, 0.8827, 0.4477, 0.09427, 0.2204, 0.1034, 0.1814, 0.1034, 0.4473, 0.07594, 0.2226, 0.08511, 0.2043, 0.08511, 0.4473, 0.07594, 0.2364, 0.08511, 0.2226, 0.08511, 0.4477, 0.09427, 0.2547, 0.1034, 0.2204, 0.1034, 0.4473, 0.07594, 0.2502, 0.08511, 0.2364, 0.08511, 0.1355, 0.5068, 0.3006, 0.516, 0.1355, 0.516, 0.3006, 0.5252, 0.3006, 0.5343, 0.1355, 0.5343, 0.3189, 0.7452, 0.2524, 0.8644, 0.2089, 0.8644, 0.3006, 0.5252, 0.3006, 0.516, 0.3097, 0.516, 0.3097, 0.5252, 0.4473, 0.07594, 0.2639, 0.08511, 0.2502, 0.08511, 0.2547, 0.1034, 0.2891, 0.2634, 0.1172, 0.4427, 0.4473, 0.07594, 0.2731, 0.08511, 0.2639, 0.08511, 0.3189, 0.7452, 0.3006, 0.8644, 0.2524, 0.8644, 0.4473, 0.07594, 0.2868, 0.08511, 0.2731, 0.08511, 0.4477, 0.09427, 0.3166, 0.1034, 0.2547, 0.1034, 0.4473, 0.07594, 0.3006, 0.08511, 0.2868, 0.08511, 0.1355, 0.4977, 0.3098, 0.5069, 0.1355, 0.5068, 0.3006, 0.5343, 0.3006, 0.7177, 0.1954, 0.6864, 0.3006, 0.7177, 0.3006, 0.7269, 0.1954, 0.6864, 0.4473, 0.07594, 0.3097, 0.08511, 0.3006, 0.08511, 0.3006, 0.5343, 0.3006, 0.5252, 0.3097, 0.5252, 0.3097, 0.5343, 0.3006, 0.7269, 0.3006, 0.7177, 0.3097, 0.7177, 0.3097, 0.7269, 0.3097, 0.5343, 0.3097, 0.7177, 0.3006, 0.5343, 0.3098, 0.5069, 0.3097, 0.4977, 0.3189, 0.4977, 0.3189, 0.5068, 0.3006, 0.7269, 0.3097, 0.7269, 0.3097, 0.736, 0.4473, 0.07594, 0.3189, 0.08511, 0.3097, 0.08511, 0.2891, 0.2634, 0.3189, 0.3968, 0.3189, 0.4335, 0.3189, 0.3968, 0.3189, 0.406, 0.3189, 0.4335, 0.3189, 0.4518, 0.3189, 0.461, 0.1355, 0.461, 0.1355, 0.4977, 0.3189, 0.4977, 0.3097, 0.4977, 0.3097, 0.516, 0.3098, 0.5069, 0.3189, 0.5068, 0.3189, 0.516, 0.3097, 0.5252, 0.3097, 0.516, 0.3189, 0.516, 0.3189, 0.5252, 0.3097, 0.5343, 0.3097, 0.5252, 0.3189, 0.5252, 0.3189, 0.5343, 0.3097, 0.7269, 0.3097, 0.7177, 0.3189, 0.7177, 0.3189, 0.7269, 0.3189, 0.5343, 0.3189, 0.7177, 0.3097, 0.7177, 0.3097, 0.736, 0.3097, 0.7269, 0.3189, 0.7269, 0.3189, 0.736, 0.3189, 0.0301, 0.3281, 0.0301, 0.3327, 0.03926, 0.2989, 0.03926, 0.3097, 0.736, 0.3189, 0.736, 0.3189, 0.7452, 0.2891, 0.2634, 0.3281, 0.3877, 0.3281, 0.3968, 0.3189, 0.3968, 0.4473, 0.07594, 0.3281, 0.08511, 0.3189, 0.08511, 0.3189, 0.3968, 0.3281, 0.3968, 0.3281, 0.406, 0.3189, 0.406, 0.3189, 0.4335, 0.3281, 0.4335, 0.3281, 0.4427, 0.3189, 0.4427, 0.3281, 0.406, 0.3281, 0.4335, 0.3189, 0.4335, 0.3189, 0.4427, 0.3281, 0.4427, 0.3281, 0.4518, 0.3189, 0.4518, 0.3189, 0.4518, 0.3281, 0.4518, 0.3281, 0.461, 0.3189, 0.461, 0.3189, 0.5068, 0.3189, 0.4977, 0.3281, 0.4977, 0.3281, 0.5068, 0.1355, 0.4977, 0.3281, 0.4977, 0.3189, 0.4977, 0.3189, 0.516, 0.3189, 0.5068, 0.3281, 0.5068, 0.3281, 0.516, 0.3189, 0.5252, 0.3189, 0.516, 0.3281, 0.516, 0.3281, 0.5252, 0.3189, 0.5343, 0.3189, 0.5252, 0.3281, 0.5252, 0.3281, 0.5343, 0.3189, 0.7269, 0.3189, 0.7177, 0.3281, 0.7177, 0.3281, 0.7269, 0.3281, 0.5343, 0.3281, 0.6163, 0.3189, 0.5343, 0.3281, 0.6163, 0.3281, 0.7177, 0.3189, 0.5343, 0.3189, 0.736, 0.3189, 0.7269, 0.3281, 0.7269, 0.3281, 0.736, 0.3189, 0.7452, 0.3189, 0.736, 0.3281, 0.736, 0.3281, 0.7452, 0.3189, 0.7452, 0.357, 0.817, 0.335, 0.8644, 0.3006, 0.8644, 0.3189, 0.7452, 0.3281, 0.7452, 0.3281, 0.7544, 0.3281, 0.7544, 0.357, 0.817, 0.3189, 0.7452, 0.3281, 0.3877, 0.3372, 0.3877, 0.3372, 0.3968, 0.3281, 0.3968, 0.4473, 0.07594, 0.3372, 0.08511, 0.3281, 0.08511, 0.3166, 0.1034, 0.4839, 0.3877, 0.2891, 0.2634, 0.3281, 0.3968, 0.3372, 0.3968, 0.3372, 0.406, 0.3281, 0.406, 0.3281, 0.406, 0.3372, 0.406, 0.3372, 0.4335, 0.3281, 0.4335, 0.3281, 0.4335, 0.3372, 0.4335, 0.3372, 0.4427, 0.3281, 0.4427, 0.3281, 0.4518, 0.3281, 0.4427, 0.3372, 0.4427, 0.3372, 0.4518, 0.3281, 0.5068, 0.3372, 0.5068, 0.3372, 0.516, 0.3281, 0.516, 0.3281, 0.5252, 0.3281, 0.516, 0.3372, 0.516, 0.3372, 0.5252, 0.3281, 0.5343, 0.3281, 0.5252, 0.3372, 0.5252, 0.3372, 0.5343, 0.3281, 0.7269, 0.3281, 0.7177, 0.3372, 0.7177, 0.3372, 0.7269, 0.3372, 0.5343, 0.3372, 0.7177, 0.3281, 0.5343, 0.3281, 0.736, 0.3281, 0.7269, 0.3372, 0.7269, 0.3372, 0.7361, 0.3281, 0.7452, 0.3281, 0.736, 0.3372, 0.7361, 0.3372, 0.7452, 0.3281, 0.7544, 0.3281, 0.7452, 0.3372, 0.7452, 0.3372, 0.7544, 0.3372, 0.0301, 0.3464, 0.0301, 0.3636, 0.03926, 0.3327, 0.03926, 0.3372, 0.406, 0.4564, 0.406, 0.4564, 0.4335, 0.3372, 0.4335, 0.4473, 0.07594, 0.3464, 0.08511, 0.3372, 0.08511, 0.4477, 0.09427, 0.3648, 0.1034, 0.3166, 0.1034, 0.3281, 0.3877, 0.4564, 0.3877, 0.3372, 0.3877, 0.3372, 0.3968, 0.4564, 0.406, 0.3372, 0.406, 0.3372, 0.4335, 0.4564, 0.4335, 0.4564, 0.4427, 0.3372, 0.4427, 0.3739, 0.0301, 0.3831, 0.0301, 0.3968, 0.03926, 0.3636, 0.03926, 0.3372, 0.7544, 0.6398, 0.7544, 0.357, 0.817, 0.4473, 0.07594, 0.3602, 0.08511, 0.3464, 0.08511, 0.4564, 0.4427, 0.4564, 0.4518, 0.3372, 0.4518, 0.3372, 0.5252, 0.6398, 0.5343, 0.3372, 0.5343, 0.357, 0.817, 0.3739, 0.8644, 0.335, 0.8644, 0.9515, 0.9378, 0.9607, 0.9378, 0.9607, 0.9469, 0.9515, 0.9469, 0.4473, 0.07594, 0.3739, 0.08511, 0.3602, 0.08511, 0.4106, 0.0301, 0.4198, 0.0301, 0.4473, 0.03926, 0.3968, 0.03926, 0.4473, 0.07594, 0.3877, 0.08511, 0.3739, 0.08511, 0.4564, 0.3877, 0.4564, 0.3968, 0.3372, 0.3968, 0.4473, 0.07594, 0.4014, 0.08511, 0.3877, 0.08511, 0.4477, 0.09427, 0.4536, 0.1034, 0.3648, 0.1034, 0.4564, 0.4518, 0.4656, 0.461, 0.3281, 0.461, 0.4473, 0.07594, 0.4106, 0.08511, 0.4014, 0.08511, 0.6398, 0.7544, 0.4289, 0.8644, 0.3739, 0.8644, 0.4473, 0.03926, 0.4473, 0.0301, 0.4564, 0.0301, 0.4564, 0.03926, 0.4473, 0.07594, 0.4473, 0.08511, 0.4106, 0.08511, 0.3372, 0.7177, 0.4519, 0.7269, 0.3372, 0.7269, 0.4839, 0.8827, 0.4748, 0.8919, 0.1649, 0.8919, 0.4656, 0.461, 0.8507, 0.4702, 0.1355, 0.4702, 0.4473, 0.07594, 0.4564, 0.07594, 0.4564, 0.08511, 0.4473, 0.08511, 0.4564, 0.03926, 0.4564, 0.07594, 0.4473, 0.07594, 0.4564, 0.03926, 0.4564, 0.0301, 0.4656, 0.0301, 0.4656, 0.03926, 0.4564, 0.07594, 0.4656, 0.07594, 0.4656, 0.08511, 0.4564, 0.08511, 0.4656, 0.03926, 0.4656, 0.07594, 0.4564, 0.03926, 0.4564, 0.3968, 0.4564, 0.3877, 0.4839, 0.3877, 0.4656, 0.3968, 0.4564, 0.406, 0.4564, 0.3968, 0.4656, 0.3968, 0.4656, 0.406, 0.4564, 0.406, 0.4656, 0.406, 0.4656, 0.4335, 0.4564, 0.4335, 0.4564, 0.4427, 0.4564, 0.4335, 0.4656, 0.4335, 0.4656, 0.4427, 0.4564, 0.4427, 0.4656, 0.4427, 0.4656, 0.4518, 0.4564, 0.4518, 0.4656, 0.3968, 0.4748, 0.3968, 0.4748, 0.406, 0.4656, 0.406, 0.4564, 0.4518, 0.4656, 0.4518, 0.4656, 0.461, 0.6398, 0.7544, 0.4794, 0.8644, 0.4289, 0.8644, 0.4839, 0.3877, 0.4748, 0.3968, 0.4656, 0.3968, 0.4656, 0.406, 0.4748, 0.406, 0.4748, 0.4335, 0.4656, 0.4335, 0.4656, 0.4335, 0.4748, 0.4335, 0.4748, 0.4427, 0.4656, 0.4427, 0.4656, 0.4427, 0.4748, 0.4427, 0.4748, 0.4518, 0.4656, 0.4518, 0.4656, 0.4518, 0.4748, 0.4518, 0.4748, 0.461, 0.4656, 0.461, 0.4748, 0.3968, 0.4839, 0.3968, 0.4839, 0.406, 0.4748, 0.406, 0.4748, 0.8919, 0.4748, 0.9011, 0.04387, 0.9469, 0.4748, 0.9011, 0.4748, 0.9378, 0.04387, 0.9469, 0.4839, 0.3877, 0.4839, 0.3968, 0.4748, 0.3968, 0.4748, 0.4335, 0.4839, 0.4335, 0.4839, 0.4427, 0.4748, 0.4427, 0.4839, 0.406, 0.4839, 0.4335, 0.4748, 0.406, 0.4748, 0.4518, 0.4748, 0.4427, 0.4839, 0.4427, 0.4839, 0.4518, 0.4748, 0.8919, 0.4839, 0.8919, 0.4839, 0.9011, 0.4748, 0.9011, 0.3372, 0.7177, 0.5097, 0.7269, 0.4519, 0.7269, 0.4839, 0.8827, 0.4839, 0.8919, 0.4748, 0.8919, 0.4748, 0.9011, 0.4933, 0.9011, 0.4839, 0.9378, 0.4748, 0.9378, 0.4839, 0.9011, 0.4933, 0.9011, 0.4748, 0.9011, 0.4839, 0.8827, 0.4931, 0.8827, 0.4931, 0.8919, 0.4839, 0.8919, 0.4477, 0.09427, 0.5579, 0.1034, 0.4536, 0.1034, 0.4839, 0.3968, 0.6215, 0.406, 0.4839, 0.406, 0.4839, 0.4335, 0.6215, 0.4427, 0.4839, 0.4427, 0.3372, 0.7452, 0.6398, 0.7544, 0.3372, 0.7544, 0.04387, 0.8736, 0.4931, 0.8827, 0.4839, 0.8827, 0.4839, 0.8919, 0.4931, 0.8919, 0.4933, 0.9011, 0.4839, 0.9011, 0.4656, 0.07594, 0.5527, 0.07594, 0.539, 0.08511, 0.4656, 0.08511, 0.4933, 0.9011, 0.4931, 0.9378, 0.4839, 0.9378, 0.5097, 0.7269, 0.6215, 0.736, 0.3372, 0.7361, 0.6398, 0.7544, 0.516, 0.8644, 0.4794, 0.8644, 0.04387, 0.8736, 0.5976, 0.8827, 0.4931, 0.8827, 0.7427, 0.03009, 0.5527, 0.07594, 0.4656, 0.07594, 0.6398, 0.7544, 0.6227, 0.8082, 0.5458, 0.8644, 0.516, 0.8644, 0.8507, 0.4702, 0.3281, 0.4977, 0.1355, 0.4977, 0.5976, 0.8827, 0.5298, 0.8919, 0.4931, 0.8919, 0.4933, 0.9011, 0.5759, 0.9378, 0.4931, 0.9378, 0.3372, 0.516, 0.6398, 0.5252, 0.3372, 0.5252, 0.6215, 0.3968, 0.6215, 0.3877, 0.6306, 0.3877, 0.6306, 0.3968, 0.5976, 0.8827, 0.539, 0.8919, 0.5298, 0.8919, 0.6398, 0.7177, 0.5527, 0.7269, 0.5097, 0.7269, 0.5976, 0.8827, 0.5481, 0.8919, 0.539, 0.8919, 0.5976, 0.8827, 0.5573, 0.8919, 0.5481, 0.8919, 0.6215, 0.4427, 0.6215, 0.4518, 0.4839, 0.4518, 0.6398, 0.7177, 0.5859, 0.7269, 0.5527, 0.7269, 0.6227, 0.8082, 0.5802, 0.8644, 0.5458, 0.8644, 0.5976, 0.8827, 0.5665, 0.8919, 0.5573, 0.8919, 0.5527, 0.07594, 0.7407, 0.08511, 0.539, 0.08511, 0.6215, 0.3877, 0.6215, 0.3968, 0.4839, 0.3968, 0.5976, 0.8827, 0.5756, 0.8919, 0.5665, 0.8919, 0.5976, 0.8827, 0.5848, 0.8919, 0.5756, 0.8919, 0.7427, 0.03009, 0.6215, 0.07594, 0.5527, 0.07594, 0.5976, 0.8827, 0.594, 0.8919, 0.5848, 0.8919, 0.649, 0.4977, 0.6398, 0.5068, 0.3372, 0.5068, 0.6227, 0.8082, 0.6169, 0.8644, 0.5802, 0.8644, 0.5976, 0.8827, 0.6031, 0.8919, 0.594, 0.8919, 0.8507, 0.4702, 0.649, 0.4977, 0.3281, 0.4977, 0.6398, 0.7177, 0.6398, 0.7269, 0.5859, 0.7269, 0.5976, 0.8827, 0.6123, 0.8919, 0.6031, 0.8919, 0.4933, 0.9011, 0.6291, 0.9378, 0.5759, 0.9378, 0.6215, 0.4518, 0.6306, 0.461, 0.4748, 0.461, 0.5976, 0.8827, 0.6215, 0.8919, 0.6123, 0.8919, 0.4477, 0.09427, 0.6501, 0.1034, 0.5579, 0.1034, 0.6727, 0.2646, 0.6306, 0.3877, 0.6215, 0.3877, 0.6215, 0.406, 0.6215, 0.3968, 0.6306, 0.3968, 0.6306, 0.406, 0.6215, 0.406, 0.6306, 0.406, 0.6306, 0.4335, 0.6215, 0.4335, 0.6215, 0.4427, 0.6215, 0.4335, 0.6306, 0.4335, 0.6306, 0.4427, 0.6215, 0.4427, 0.6306, 0.4427, 0.6306, 0.4518, 0.6215, 0.4518, 0.6306, 0.406, 0.6306, 0.3968, 0.6398, 0.3968, 0.6398, 0.406, 0.6215, 0.4518, 0.6306, 0.4518, 0.6306, 0.461, 0.5976, 0.8827, 0.6306, 0.8919, 0.6215, 0.8919, 0.6306, 0.4427, 0.6306, 0.4335, 0.6398, 0.4335, 0.6398, 0.4427, 0.6398, 0.406, 0.6398, 0.4335, 0.6306, 0.406, 0.6306, 0.4518, 0.6306, 0.4427, 0.6398, 0.4427, 0.6398, 0.4518, 0.6306, 0.461, 0.6306, 0.4518, 0.6398, 0.4518, 0.6398, 0.461, 0.6215, 0.736, 0.6398, 0.736, 0.6398, 0.7452, 0.3372, 0.7452, 0.6398, 0.5068, 0.6398, 0.516, 0.3372, 0.516, 0.6398, 0.7269, 0.6398, 0.736, 0.6215, 0.736, 0.6227, 0.8082, 0.6581, 0.7452, 0.6536, 0.8644, 0.6169, 0.8644, 0.6398, 0.516, 0.6398, 0.5068, 0.649, 0.5068, 0.649, 0.516, 0.5976, 0.8827, 0.6398, 0.8919, 0.6306, 0.8919, 0.7427, 0.03009, 0.6685, 0.07594, 0.6215, 0.07594, 0.6398, 0.3968, 0.6398, 0.4335, 0.6398, 0.406, 0.6398, 0.4518, 0.8507, 0.461, 0.6398, 0.461, 0.8507, 0.4702, 0.6581, 0.4977, 0.649, 0.4977, 0.649, 0.4977, 0.649, 0.5068, 0.6398, 0.5068, 0.6398, 0.516, 0.649, 0.516, 0.649, 0.5252, 0.6398, 0.5252, 0.6398, 0.5252, 0.649, 0.5252, 0.649, 0.5343, 0.6398, 0.5343, 0.6398, 0.7177, 0.649, 0.7177, 0.649, 0.7269, 0.6398, 0.7269, 0.649, 0.5343, 0.649, 0.7177, 0.6398, 0.7177, 0.6398, 0.7269, 0.649, 0.7269, 0.649, 0.736, 0.6398, 0.736, 0.6398, 0.736, 0.649, 0.736, 0.649, 0.7452, 0.6398, 0.7452, 0.6398, 0.7452, 0.649, 0.7452, 0.649, 0.7544, 0.6398, 0.7544, 0.649, 0.4977, 0.6581, 0.4977, 0.6581, 0.5068, 0.649, 0.5068, 0.649, 0.7544, 0.6581, 0.7452, 0.6227, 0.8082, 0.5976, 0.8827, 0.649, 0.8919, 0.6398, 0.8919, 0.649, 0.5068, 0.6581, 0.5068, 0.6581, 0.516, 0.649, 0.516, 0.649, 0.516, 0.6581, 0.516, 0.6581, 0.5252, 0.649, 0.5252, 0.649, 0.5252, 0.6581, 0.5252, 0.6581, 0.5343, 0.649, 0.5343, 0.649, 0.7177, 0.6581, 0.7177, 0.6581, 0.7269, 0.649, 0.7269, 0.6581, 0.5343, 0.6581, 0.7177, 0.649, 0.5343, 0.649, 0.7269, 0.6581, 0.7269, 0.6581, 0.736, 0.649, 0.736, 0.649, 0.736, 0.6581, 0.736, 0.6581, 0.7452, 0.649, 0.7452, 0.6581, 0.5068, 0.6672, 0.5069, 0.6673, 0.516, 0.6581, 0.516, 0.5976, 0.8827, 0.6581, 0.8919, 0.649, 0.8919, 0.6581, 0.4977, 0.6672, 0.5069, 0.6581, 0.5068, 0.6581, 0.516, 0.6673, 0.516, 0.6673, 0.5252, 0.6581, 0.5252, 0.6581, 0.5252, 0.6673, 0.5252, 0.6673, 0.5343, 0.6581, 0.5343, 0.6581, 0.7177, 0.6673, 0.7177, 0.6673, 0.7269, 0.6581, 0.7269, 0.6673, 0.5343, 0.6673, 0.7177, 0.6581, 0.7177, 0.6581, 0.7269, 0.6673, 0.7269, 0.6673, 0.736, 0.6581, 0.736, 0.6673, 0.516, 0.6765, 0.516, 0.6765, 0.5252, 0.6673, 0.5252, 0.5976, 0.8827, 0.6673, 0.8919, 0.6581, 0.8919, 0.4477, 0.09427, 0.6833, 0.1034, 0.6501, 0.1034, 0.6672, 0.5069, 0.6765, 0.516, 0.6673, 0.516, 0.6673, 0.5252, 0.6765, 0.5252, 0.6765, 0.5343, 0.6673, 0.5343, 0.6673, 0.7177, 0.6765, 0.7177, 0.6765, 0.7269, 0.6673, 0.7269, 0.6765, 0.5343, 0.6765, 0.7177, 0.6673, 0.5343, 0.6948, 0.8919, 0.7131, 0.8919, 0.704, 0.9011, 0.4933, 0.9011, 0.6765, 0.7269, 0.6581, 0.7452, 0.6673, 0.736, 0.6581, 0.7452, 0.6902, 0.8644, 0.6536, 0.8644, 0.5976, 0.8827, 0.6765, 0.8919, 0.6673, 0.8919, 0.6581, 0.4977, 0.8507, 0.5068, 0.6672, 0.5069, 0.6765, 0.516, 0.8507, 0.5252, 0.6765, 0.5252, 0.8507, 0.5343, 0.6765, 0.7269, 0.6765, 0.7177, 0.5976, 0.8827, 0.6856, 0.8919, 0.6765, 0.8919, 0.7427, 0.03009, 0.7407, 0.07594, 0.6685, 0.07594, 0.5976, 0.8827, 0.6948, 0.8919, 0.6856, 0.8919, 0.4477, 0.09427, 0.7189, 0.1034, 0.6833, 0.1034, 0.5976, 0.8827, 0.7131, 0.8919, 0.6948, 0.8919, 0.4933, 0.9011, 0.704, 0.9102, 0.704, 0.9378, 0.6291, 0.9378, 0.704, 0.9011, 0.704, 0.9102, 0.4933, 0.9011, 0.704, 0.9011, 0.7131, 0.9011, 0.7131, 0.9102, 0.704, 0.9102, 0.6581, 0.7452, 0.7269, 0.8644, 0.6902, 0.8644, 0.7131, 0.8919, 0.7131, 0.9011, 0.704, 0.9011, 0.7131, 0.8919, 0.7223, 0.8919, 0.7223, 0.9011, 0.7131, 0.9011, 0.7131, 0.9102, 0.7131, 0.9378, 0.704, 0.9102, 0.8507, 0.5252, 0.8507, 0.5343, 0.6765, 0.5343, 0.5976, 0.8827, 0.7223, 0.8919, 0.7131, 0.8919, 0.7131, 0.9011, 0.7223, 0.9011, 0.7223, 0.9102, 0.7131, 0.9102, 0.7223, 0.8919, 0.751, 0.8919, 0.9332, 0.9011, 0.7223, 0.9011, 0.7223, 0.9102, 0.7223, 0.9378, 0.7131, 0.9378, 0.5976, 0.8827, 0.751, 0.8919, 0.7223, 0.8919, 0.7427, 0.03009, 0.7498, 0.06218, 0.7498, 0.07594, 0.7407, 0.07594, 0.7498, 0.03926, 0.7498, 0.06218, 0.7427, 0.03009, 0.7407, 0.08511, 0.7407, 0.07594, 0.7498, 0.07594, 0.7498, 0.08511, 0.4477, 0.09427, 0.7407, 0.08511, 0.7498, 0.08511, 0.7498, 0.09427, 0.4477, 0.09427, 0.7498, 0.09427, 0.7567, 0.1034, 0.7189, 0.1034, 0.7427, 0.03009, 0.759, 0.0301, 0.759, 0.03926, 0.7498, 0.03926, 0.8507, 0.5068, 0.8507, 0.516, 0.6765, 0.516, 0.6581, 0.7452, 0.7636, 0.8644, 0.7269, 0.8644, 0.04387, 0.8736, 0.9515, 0.8827, 0.5976, 0.8827, 0.7223, 0.9102, 0.9332, 0.9102, 0.7223, 0.9378, 0.9332, 0.9102, 0.7498, 0.9378, 0.7223, 0.9378, 0.7498, 0.08511, 0.7498, 0.07594, 0.759, 0.07594, 0.759, 0.08511, 0.759, 0.03926, 0.759, 0.07594, 0.7498, 0.06218, 0.7498, 0.09427, 0.7498, 0.08511, 0.759, 0.08511, 0.759, 0.09427, 0.7567, 0.1034, 0.8002, 0.1034, 0.6398, 0.4335, 0.6727, 0.2646, 0.9332, 0.9102, 0.7636, 0.9378, 0.7498, 0.9378, 0.759, 0.03926, 0.9515, 0.03926, 0.759, 0.07594, 0.759, 0.08511, 0.8461, 0.09427, 0.759, 0.09427, 0.7567, 0.1034, 0.6727, 0.2646, 0.4839, 0.3877, 0.9515, 0.03926, 0.7773, 0.07594, 0.759, 0.07594, 0.8461, 0.09427, 0.8002, 0.1034, 0.7567, 0.1034, 0.7865, 0.07594, 0.7957, 0.07594, 0.8237, 0.08511, 0.759, 0.08511, 0.9515, 0.8827, 0.7819, 0.8919, 0.751, 0.8919, 0.9332, 0.9102, 0.7819, 0.9378, 0.7636, 0.9378, 0.9515, 0.0301, 0.9515, 0.03926, 0.759, 0.03926, 0.9515, 0.03926, 0.7865, 0.07594, 0.7773, 0.07594, 0.6765, 0.7269, 0.7934, 0.8644, 0.7636, 0.8644, 0.9332, 0.9011, 0.9332, 0.9102, 0.7223, 0.9102, 0.9515, 0.03926, 0.7957, 0.07594, 0.7865, 0.07594, 0.8323, 0.07594, 0.8415, 0.07594, 0.8558, 0.08511, 0.8237, 0.08511, 0.9515, 0.8827, 0.8106, 0.8919, 0.7819, 0.8919, 0.9332, 0.9102, 0.8002, 0.9378, 0.7819, 0.9378, 0.9515, 0.03926, 0.8048, 0.07594, 0.7957, 0.07594, 0.6398, 0.4427, 0.8507, 0.4518, 0.6398, 0.4518, 0.9515, 0.03926, 0.814, 0.07594, 0.8048, 0.07594, 0.6765, 0.7269, 0.8243, 0.8644, 0.7934, 0.8644, 0.9332, 0.9102, 0.814, 0.9378, 0.8002, 0.9378, 0.9515, 0.03926, 0.8232, 0.07594, 0.814, 0.07594, 0.9332, 0.9102, 0.8277, 0.9378, 0.814, 0.9378, 0.9515, 0.03926, 0.8323, 0.07594, 0.8232, 0.07594, 0.8461, 0.09427, 0.8575, 0.1034, 0.8002, 0.1034, 0.9515, 0.03926, 0.8415, 0.07594, 0.8323, 0.07594, 0.6398, 0.4335, 0.8507, 0.4335, 0.8507, 0.4427, 0.6398, 0.4427, 0.9515, 0.8827, 0.8564, 0.8919, 0.8106, 0.8919, 0.9332, 0.9102, 0.8461, 0.9378, 0.8277, 0.9378, 0.9515, 0.03926, 0.8507, 0.07594, 0.8415, 0.07594, 0.6765, 0.7269, 0.9395, 0.7525, 0.869, 0.8644, 0.8243, 0.8644, 0.8507, 0.4702, 0.8507, 0.4977, 0.6581, 0.4977, 0.6398, 0.4335, 0.9038, 0.4156, 0.8598, 0.4335, 0.8507, 0.4335, 0.9515, 0.03926, 0.8598, 0.07594, 0.8507, 0.07594, 0.8507, 0.4427, 0.8507, 0.4335, 0.8598, 0.4335, 0.8598, 0.4427, 0.8507, 0.4518, 0.8507, 0.4427, 0.8598, 0.4427, 0.8598, 0.4518, 0.8507, 0.461, 0.8507, 0.4518, 0.8598, 0.4518, 0.8598, 0.461, 0.8507, 0.4702, 0.8507, 0.461, 0.8598, 0.461, 0.8598, 0.4702, 0.8507, 0.4977, 0.8598, 0.4977, 0.8598, 0.5068, 0.8507, 0.5068, 0.8598, 0.4702, 0.8598, 0.4977, 0.8507, 0.4977, 0.8507, 0.5068, 0.8598, 0.5068, 0.8598, 0.516, 0.8507, 0.516, 0.8507, 0.516, 0.8598, 0.516, 0.8598, 0.5252, 0.8507, 0.5252, 0.8507, 0.5252, 0.8598, 0.5252, 0.8598, 0.5343, 0.8507, 0.5343, 0.8598, 0.4427, 0.8598, 0.4335, 0.9038, 0.4156, 0.869, 0.4427, 0.8598, 0.5343, 0.869, 0.5252, 0.6765, 0.7269, 0.9332, 0.9102, 0.8598, 0.9378, 0.8461, 0.9378, 0.9515, 0.03926, 0.869, 0.07594, 0.8598, 0.07594, 0.8598, 0.4518, 0.8598, 0.4427, 0.869, 0.4427, 0.869, 0.4518, 0.8598, 0.461, 0.8598, 0.4518, 0.869, 0.4518, 0.869, 0.461, 0.8598, 0.4702, 0.8598, 0.461, 0.869, 0.461, 0.869, 0.4702, 0.8598, 0.4702, 0.869, 0.4885, 0.869, 0.4977, 0.8598, 0.4977, 0.869, 0.4702, 0.869, 0.4885, 0.8598, 0.4702, 0.8598, 0.4977, 0.869, 0.4977, 0.869, 0.5068, 0.8598, 0.5068, 0.8598, 0.5068, 0.869, 0.5068, 0.869, 0.516, 0.8598, 0.516, 0.8598, 0.516, 0.869, 0.516, 0.869, 0.5252, 0.8598, 0.5252, 0.869, 0.4518, 0.869, 0.4427, 0.9038, 0.4156, 0.8782, 0.4518, 0.9332, 0.9102, 0.8736, 0.9378, 0.8598, 0.9378, 0.9515, 0.03926, 0.8782, 0.07594, 0.869, 0.07594, 0.869, 0.461, 0.869, 0.4518, 0.8782, 0.4518, 0.8782, 0.461, 0.869, 0.4702, 0.869, 0.461, 0.8782, 0.461, 0.8782, 0.4702, 0.869, 0.4977, 0.8782, 0.4977, 0.8782, 0.5068, 0.869, 0.5068, 0.8782, 0.4702, 0.8782, 0.4977, 0.869, 0.4702, 0.869, 0.5068, 0.8782, 0.5068, 0.8782, 0.516, 0.869, 0.516, 0.8782, 0.07594, 0.8873, 0.07594, 0.8959, 0.08511, 0.8558, 0.08511, 0.9515, 0.03926, 0.8873, 0.07594, 0.8782, 0.07594, 0.8782, 0.461, 0.8782, 0.4518, 0.9038, 0.4156, 0.8873, 0.461, 0.8461, 0.09427, 0.9194, 0.1034, 0.8575, 0.1034, 0.8782, 0.4702, 0.8782, 0.461, 0.8873, 0.461, 0.8873, 0.4702, 0.8782, 0.4702, 0.8873, 0.4702, 0.8873, 0.4839, 0.8782, 0.4977, 0.8782, 0.4977, 0.8873, 0.4977, 0.8873, 0.5068, 0.8782, 0.5068, 0.8873, 0.4839, 0.8873, 0.4977, 0.8782, 0.4977, 0.8873, 0.461, 0.9375, 0.4669, 0.9011, 0.4782, 0.8873, 0.4702, 0.8873, 0.5068, 0.869, 0.5252, 0.8782, 0.516, 0.9515, 0.8827, 0.9045, 0.8919, 0.8564, 0.8919, 0.9332, 0.9102, 0.8919, 0.9378, 0.8736, 0.9378, 0.9515, 0.03926, 0.8965, 0.07594, 0.8873, 0.07594, 0.8959, 0.08511, 0.9515, 0.09427, 0.8461, 0.09427, 0.9038, 0.4156, 0.9375, 0.4669, 0.8873, 0.461, 0.8873, 0.4839, 0.9011, 0.4782, 0.9375, 0.4669, 0.8873, 0.4977, 0.9332, 0.9011, 0.9332, 0.8919, 0.9424, 0.8919, 0.9424, 0.9011, 0.869, 0.5252, 0.9395, 0.7525, 0.6765, 0.7269, 0.9515, 0.03926, 0.9057, 0.07594, 0.8965, 0.07594, 0.9395, 0.7525, 0.9126, 0.8644, 0.869, 0.8644, 0.9332, 0.9102, 0.9103, 0.9378, 0.8919, 0.9378, 0.9515, 0.03926, 0.9515, 0.07594, 0.9057, 0.07594, 0.9332, 0.9102, 0.9332, 0.9378, 0.9103, 0.9378, 0.9515, 0.07594, 0.9515, 0.08511, 0.8959, 0.08511, 0.9395, 0.7525, 0.9446, 0.8644, 0.9126, 0.8644, 0.9515, 0.8827, 0.9332, 0.8919, 0.9045, 0.8919, 0.9515, 0.8827, 0.9424, 0.8919, 0.9332, 0.8919, 0.9332, 0.9102, 0.9332, 0.9011, 0.9424, 0.9011, 0.9424, 0.9102, 0.9424, 0.9011, 0.9424, 0.8919, 0.9515, 0.8919, 0.9515, 0.9011, 0.9424, 0.9102, 0.9424, 0.9378, 0.9332, 0.9378, 0.9515, 0.8827, 0.9515, 0.8919, 0.9424, 0.8919, 0.9424, 0.9102, 0.9424, 0.9011, 0.9515, 0.9011, 0.9515, 0.9102, 0.9515, 0.03926, 0.9515, 0.0301, 0.9607, 0.0301, 0.9607, 0.03926, 0.9515, 0.9102, 0.9515, 0.9378, 0.9424, 0.9102, 0.9515, 0.07594, 0.9607, 0.07594, 0.9607, 0.08511, 0.9515, 0.08511, 0.9607, 0.03926, 0.9607, 0.07594, 0.9515, 0.07594, 0.9515, 0.08511, 0.9607, 0.08511, 0.9607, 0.09427, 0.9515, 0.09427, 0.9515, 0.09427, 0.9607, 0.09427, 0.9607, 0.1034, 0.9194, 0.1034, 0.9446, 0.8644, 0.9607, 0.8644, 0.9607, 0.8736, 0.04387, 0.8736, 0.9607, 0.1034, 0.9607, 0.8644, 0.9395, 0.7525, 0.04387, 0.8736, 0.9607, 0.8736, 0.9607, 0.8827, 0.9515, 0.8827, 0.9515, 0.8919, 0.9515, 0.8827, 0.9607, 0.8827, 0.9607, 0.8919, 0.9515, 0.9011, 0.9515, 0.8919, 0.9607, 0.8919, 0.9607, 0.9011, 0.9515, 0.9011, 0.9607, 0.9011, 0.9607, 0.9102, 0.9515, 0.9102, 0.9515, 0.9102, 0.9607, 0.9102, 0.9607, 0.9194, 0.9515, 0.9378, 0.9607, 0.9194, 0.9607, 0.9286, 0.9515, 0.9378, 0.9607, 0.9286, 0.9607, 0.9378, 0.9515, 0.9378, 0.7223, 0.9378, 0.7498, 0.9378, 0.7223, 0.9469, 0.7498, 0.9378, 0.7636, 0.9378, 0.7223, 0.9469, 0.7636, 0.9378, 0.7819, 0.9378, 0.7223, 0.9469, 0.7819, 0.9378, 0.8002, 0.9378, 0.7223, 0.9469, 0.8002, 0.9378, 0.814, 0.9378, 0.7223, 0.9469, 0.8277, 0.9378, 0.8461, 0.9378, 0.8346, 0.9469, 0.8461, 0.9378, 0.8598, 0.9378, 0.8575, 0.9469, 0.8598, 0.9378, 0.8736, 0.9378, 0.8575, 0.9469, 0.8736, 0.9378, 0.8919, 0.9378, 0.8896, 0.9469, 0.9103, 0.9378, 0.9332, 0.9378, 0.9126, 0.9469, 0.04387, 0.03926, 0.05303, 0.03926, 0.04387, 0.07594, 0.04387, 0.8644, 0.07137, 0.8644, 0.04387, 0.8736, 0.04387, 0.8736, 0.06106, 0.8827, 0.04387, 0.8919, 0.05303, 0.0301, 0.0622, 0.0301, 0.05303, 0.03926, 0.04387, 0.1034, 0.09143, 0.1034, 0.06825, 0.3106, 0.06363, 0.6123, 0.108, 0.516, 0.07137, 0.8644, 0.0622, 0.0301, 0.07137, 0.0301, 0.05303, 0.03926, 0.05303, 0.08511, 0.07137, 0.08511, 0.4477, 0.09427, 0.07137, 0.08511, 0.08054, 0.08511, 0.4477, 0.09427, 0.08054, 0.0301, 0.08971, 0.0301, 0.1132, 0.03926, 0.08054, 0.08511, 0.08971, 0.08511, 0.4477, 0.09427, 0.06106, 0.8827, 0.1115, 0.8827, 0.04387, 0.8919, 0.08971, 0.0301, 0.09888, 0.0301, 0.1132, 0.03926, 0.08971, 0.08511, 0.09888, 0.08511, 0.4477, 0.09427, 0.1172, 0.4427, 0.09888, 0.461, 0.06825, 0.3106, 0.06363, 0.6123, 0.09888, 0.5068, 0.108, 0.516, 0.09888, 0.0301, 0.108, 0.0301, 0.1132, 0.03926, 0.09888, 0.08511, 0.108, 0.08511, 0.4477, 0.09427, 0.1172, 0.4427, 0.108, 0.4518, 0.09888, 0.461, 0.09888, 0.4702, 0.108, 0.4702, 0.09888, 0.4839, 0.07137, 0.8644, 0.1149, 0.8644, 0.04387, 0.8736, 0.108, 0.0301, 0.1172, 0.0301, 0.1132, 0.03926, 0.108, 0.08511, 0.1172, 0.08511, 0.4477, 0.09427, 0.108, 0.4702, 0.1172, 0.4977, 0.108, 0.4977, 0.108, 0.516, 0.1954, 0.6864, 0.1149, 0.8644, 0.1172, 0.0301, 0.1264, 0.0301, 0.1132, 0.03926, 0.1172, 0.08511, 0.131, 0.08511, 0.4477, 0.09427, 0.1954, 0.6864, 0.3097, 0.736, 0.1149, 0.8644, 0.04387, 0.8919, 0.1649, 0.8919, 0.04387, 0.9469, 0.1264, 0.0301, 0.1355, 0.0301, 0.1132, 0.03926, 0.1172, 0.4427, 0.2891, 0.2634, 0.1264, 0.4335, 0.1264, 0.4702, 0.1355, 0.4977, 0.1264, 0.4977, 0.1264, 0.5343, 0.1355, 0.5343, 0.1954, 0.6864, 0.1149, 0.8644, 0.1539, 0.8644, 0.04387, 0.8736, 0.1115, 0.8827, 0.1613, 0.8827, 0.1649, 0.8919, 0.1132, 0.03926, 0.1619, 0.03926, 0.05303, 0.03926, 0.131, 0.08511, 0.1447, 0.08511, 0.4477, 0.09427, 0.1355, 0.4427, 0.3189, 0.4427, 0.1355, 0.4518, 0.1355, 0.5252, 0.3006, 0.5252, 0.1355, 0.5343, 0.1447, 0.0301, 0.1539, 0.0301, 0.1619, 0.03926, 0.1447, 0.08511, 0.1539, 0.08511, 0.4477, 0.09427, 0.09143, 0.1034, 0.1814, 0.1034, 0.1172, 0.4427, 0.1355, 0.4518, 0.3189, 0.4518, 0.1355, 0.461, 0.1539, 0.0301, 0.1631, 0.0301, 0.1619, 0.03926, 0.1539, 0.08511, 0.1631, 0.08511, 0.4477, 0.09427, 0.1631, 0.0301, 0.1722, 0.0301, 0.1619, 0.03926, 0.1631, 0.08511, 0.1722, 0.08511, 0.4477, 0.09427, 0.1619, 0.03926, 0.186, 0.03926, 0.05303, 0.03926, 0.1722, 0.08511, 0.1814, 0.08511, 0.4477, 0.09427, 0.1814, 0.0301, 0.1906, 0.0301, 0.186, 0.03926, 0.05303, 0.03926, 0.4473, 0.03926, 0.4473, 0.07594, 0.1814, 0.08511, 0.1906, 0.08511, 0.4477, 0.09427, 0.1539, 0.8644, 0.2089, 0.8644, 0.04387, 0.8736, 0.186, 0.03926, 0.2358, 0.03926, 0.4473, 0.03926, 0.1906, 0.08511, 0.2043, 0.08511, 0.4477, 0.09427, 0.3097, 0.736, 0.3189, 0.7452, 0.2089, 0.8644, 0.1613, 0.8827, 0.4839, 0.8827, 0.1649, 0.8919, 0.1997, 0.0301, 0.2089, 0.0301, 0.2358, 0.03926, 0.1814, 0.1034, 0.2204, 0.1034, 0.1172, 0.4427, 0.2089, 0.0301, 0.2181, 0.0301, 0.2358, 0.03926, 0.2043, 0.08511, 0.2226, 0.08511, 0.4477, 0.09427, 0.2181, 0.0301, 0.2272, 0.0301, 0.2358, 0.03926, 0.2272, 0.0301, 0.2364, 0.0301, 0.2358, 0.03926, 0.2226, 0.08511, 0.2364, 0.08511, 0.4477, 0.09427, 0.2204, 0.1034, 0.2547, 0.1034, 0.1172, 0.4427, 0.2364, 0.0301, 0.2456, 0.0301, 0.2358, 0.03926, 0.2364, 0.08511, 0.2502, 0.08511, 0.4477, 0.09427, 0.1355, 0.516, 0.3006, 0.516, 0.3006, 0.5252, 0.2089, 0.8644, 0.2524, 0.8644, 0.04387, 0.8736, 0.2456, 0.0301, 0.2547, 0.0301, 0.2358, 0.03926, 0.2358, 0.03926, 0.2989, 0.03926, 0.4473, 0.03926, 0.2502, 0.08511, 0.2639, 0.08511, 0.4477, 0.09427, 0.2639, 0.0301, 0.2731, 0.0301, 0.2989, 0.03926, 0.2639, 0.08511, 0.2731, 0.08511, 0.4477, 0.09427, 0.2524, 0.8644, 0.3006, 0.8644, 0.04387, 0.8736, 0.2731, 0.0301, 0.2822, 0.0301, 0.2989, 0.03926, 0.2731, 0.08511, 0.2868, 0.08511, 0.4477, 0.09427, 0.2822, 0.0301, 0.2914, 0.0301, 0.2989, 0.03926, 0.2547, 0.1034, 0.3166, 0.1034, 0.2891, 0.2634, 0.2891, 0.2634, 0.3189, 0.4335, 0.1355, 0.4335, 0.1355, 0.4335, 0.3189, 0.4335, 0.3189, 0.4427, 0.2914, 0.0301, 0.3006, 0.0301, 0.2989, 0.03926, 0.2868, 0.08511, 0.3006, 0.08511, 0.4477, 0.09427, 0.1355, 0.5068, 0.3098, 0.5069, 0.3006, 0.516, 0.1954, 0.6864, 0.3006, 0.7269, 0.3097, 0.736, 0.3006, 0.0301, 0.3097, 0.0301, 0.2989, 0.03926, 0.3006, 0.08511, 0.3097, 0.08511, 0.4477, 0.09427, 0.1355, 0.4977, 0.3097, 0.4977, 0.3098, 0.5069, 0.3006, 0.516, 0.3098, 0.5069, 0.3097, 0.516, 0.3006, 0.5343, 0.3097, 0.7177, 0.3006, 0.7177, 0.3097, 0.0301, 0.3189, 0.0301, 0.2989, 0.03926, 0.3097, 0.08511, 0.3189, 0.08511, 0.4477, 0.09427, 0.1355, 0.461, 0.3189, 0.461, 0.1355, 0.4702, 0.3097, 0.5343, 0.3189, 0.5343, 0.3097, 0.7177, 0.2989, 0.03926, 0.3327, 0.03926, 0.4473, 0.03926, 0.3189, 0.08511, 0.3281, 0.08511, 0.4477, 0.09427, 0.3189, 0.406, 0.3281, 0.406, 0.3189, 0.4335, 0.3189, 0.461, 0.3281, 0.461, 0.1355, 0.4702, 0.3189, 0.5343, 0.3281, 0.7177, 0.3189, 0.7177, 0.3006, 0.8644, 0.335, 0.8644, 0.04387, 0.8736, 0.3281, 0.0301, 0.3372, 0.0301, 0.3327, 0.03926, 0.3281, 0.08511, 0.3372, 0.08511, 0.4477, 0.09427, 0.3281, 0.4518, 0.3372, 0.4518, 0.3281, 0.461, 0.3281, 0.5068, 0.3281, 0.4977, 0.3372, 0.5068, 0.3281, 0.5343, 0.3372, 0.7177, 0.3281, 0.6163, 0.3281, 0.6163, 0.3372, 0.7177, 0.3281, 0.7177, 0.3281, 0.7544, 0.3372, 0.7544, 0.357, 0.817, 0.3327, 0.03926, 0.3636, 0.03926, 0.4473, 0.03926, 0.3372, 0.08511, 0.3464, 0.08511, 0.4477, 0.09427, 0.3166, 0.1034, 0.3648, 0.1034, 0.4839, 0.3877, 0.3372, 0.3877, 0.4564, 0.3877, 0.3372, 0.3968, 0.3372, 0.4427, 0.4564, 0.4427, 0.3372, 0.4518, 0.3464, 0.0301, 0.3556, 0.0301, 0.3636, 0.03926, 0.3464, 0.08511, 0.3602, 0.08511, 0.4477, 0.09427, 0.3372, 0.4518, 0.4564, 0.4518, 0.3281, 0.461, 0.335, 0.8644, 0.3739, 0.8644, 0.04387, 0.8736, 0.3556, 0.0301, 0.3648, 0.0301, 0.3636, 0.03926, 0.3648, 0.0301, 0.3739, 0.0301, 0.3636, 0.03926, 0.3602, 0.08511, 0.3739, 0.08511, 0.4477, 0.09427, 0.3281, 0.3877, 0.2891, 0.2634, 0.4564, 0.3877, 0.357, 0.817, 0.6398, 0.7544, 0.3739, 0.8644, 0.3636, 0.03926, 0.3968, 0.03926, 0.4473, 0.03926, 0.3739, 0.08511, 0.3877, 0.08511, 0.4477, 0.09427, 0.3831, 0.0301, 0.3923, 0.0301, 0.3968, 0.03926, 0.2891, 0.2634, 0.4839, 0.3877, 0.4564, 0.3877, 0.3372, 0.3968, 0.4564, 0.3968, 0.4564, 0.406, 0.3923, 0.0301, 0.4014, 0.0301, 0.3968, 0.03926, 0.3877, 0.08511, 0.4014, 0.08511, 0.4477, 0.09427, 0.3648, 0.1034, 0.4536, 0.1034, 0.4839, 0.3877, 0.3281, 0.461, 0.4656, 0.461, 0.1355, 0.4702, 0.4014, 0.0301, 0.4106, 0.0301, 0.3968, 0.03926, 0.4014, 0.08511, 0.4106, 0.08511, 0.4477, 0.09427, 0.3739, 0.8644, 0.4289, 0.8644, 0.04387, 0.8736, 0.4106, 0.08511, 0.4473, 0.08511, 0.4477, 0.09427, 0.4198, 0.0301, 0.4289, 0.0301, 0.4473, 0.03926, 0.3372, 0.7269, 0.4519, 0.7269, 0.3372, 0.7361, 0.1649, 0.8919, 0.4748, 0.8919, 0.04387, 0.9469, 0.4289, 0.0301, 0.4381, 0.0301, 0.4473, 0.03926, 0.4381, 0.0301, 0.4473, 0.0301, 0.4473, 0.03926, 0.1355, 0.4702, 0.8507, 0.4702, 0.1355, 0.4977, 0.4473, 0.03926, 0.4564, 0.03926, 0.4473, 0.07594, 0.4473, 0.08511, 0.4564, 0.08511, 0.4477, 0.09427, 0.4564, 0.03926, 0.4656, 0.07594, 0.4564, 0.07594, 0.4564, 0.08511, 0.4656, 0.08511, 0.4477, 0.09427, 0.4289, 0.8644, 0.4794, 0.8644, 0.04387, 0.8736, 0.4656, 0.0301, 0.7427, 0.03009, 0.4656, 0.03926, 0.4656, 0.03926, 0.7427, 0.03009, 0.4656, 0.07594, 0.4656, 0.461, 0.4748, 0.461, 0.8507, 0.4702, 0.4748, 0.406, 0.4839, 0.4335, 0.4748, 0.4335, 0.4748, 0.4518, 0.4839, 0.4518, 0.4748, 0.461, 0.4519, 0.7269, 0.5097, 0.7269, 0.3372, 0.7361, 0.4536, 0.1034, 0.5579, 0.1034, 0.4839, 0.3877, 0.4839, 0.406, 0.6215, 0.406, 0.4839, 0.4335, 0.4839, 0.4427, 0.6215, 0.4427, 0.4839, 0.4518, 0.3372, 0.7361, 0.6215, 0.736, 0.3372, 0.7452, 0.4794, 0.8644, 0.516, 0.8644, 0.04387, 0.8736, 0.4931, 0.8827, 0.5976, 0.8827, 0.4931, 0.8919, 0.4656, 0.08511, 0.539, 0.08511, 0.4477, 0.09427, 0.4839, 0.3877, 0.6215, 0.3877, 0.4839, 0.3968, 0.3281, 0.4977, 0.649, 0.4977, 0.3372, 0.5068, 0.3372, 0.5343, 0.6398, 0.7177, 0.3372, 0.7177, 0.3372, 0.7177, 0.6398, 0.7177, 0.5097, 0.7269, 0.4931, 0.8919, 0.5298, 0.8919, 0.4933, 0.9011, 0.3372, 0.5252, 0.6398, 0.5252, 0.6398, 0.5343, 0.516, 0.8644, 0.5458, 0.8644, 0.04387, 0.8736, 0.5298, 0.8919, 0.539, 0.8919, 0.4933, 0.9011, 0.4839, 0.4335, 0.6215, 0.4335, 0.6215, 0.4427, 0.5097, 0.7269, 0.5527, 0.7269, 0.6215, 0.736, 0.539, 0.8919, 0.5481, 0.8919, 0.4933, 0.9011, 0.5481, 0.8919, 0.5573, 0.8919, 0.4933, 0.9011, 0.4839, 0.4335, 0.6215, 0.406, 0.6215, 0.4335, 0.4839, 0.4518, 0.6215, 0.4518, 0.4748, 0.461, 0.5527, 0.7269, 0.5859, 0.7269, 0.6215, 0.736, 0.5458, 0.8644, 0.5802, 0.8644, 0.04387, 0.8736, 0.5573, 0.8919, 0.5665, 0.8919, 0.4933, 0.9011, 0.539, 0.08511, 0.7407, 0.08511, 0.4477, 0.09427, 0.4839, 0.3968, 0.6215, 0.3968, 0.6215, 0.406, 0.5665, 0.8919, 0.5756, 0.8919, 0.4933, 0.9011, 0.5756, 0.8919, 0.5848, 0.8919, 0.4933, 0.9011, 0.5527, 0.07594, 0.6215, 0.07594, 0.7407, 0.08511, 0.5848, 0.8919, 0.594, 0.8919, 0.4933, 0.9011, 0.4839, 0.3877, 0.6727, 0.2646, 0.6215, 0.3877, 0.3372, 0.5068, 0.6398, 0.5068, 0.3372, 0.516, 0.3372, 0.5343, 0.6398, 0.5343, 0.6398, 0.7177, 0.5802, 0.8644, 0.6169, 0.8644, 0.04387, 0.8736, 0.594, 0.8919, 0.6031, 0.8919, 0.4933, 0.9011, 0.5859, 0.7269, 0.6398, 0.7269, 0.6215, 0.736, 0.6031, 0.8919, 0.6123, 0.8919, 0.4933, 0.9011, 0.4748, 0.461, 0.6306, 0.461, 0.8507, 0.4702, 0.6123, 0.8919, 0.6215, 0.8919, 0.4933, 0.9011, 0.5579, 0.1034, 0.6501, 0.1034, 0.4839, 0.3877, 0.6215, 0.8919, 0.6306, 0.8919, 0.4933, 0.9011, 0.6727, 0.2646, 0.6398, 0.3968, 0.6306, 0.3877, 0.6306, 0.3968, 0.6306, 0.3877, 0.6398, 0.3968, 0.6306, 0.406, 0.6398, 0.4335, 0.6306, 0.4335, 0.6306, 0.461, 0.6398, 0.461, 0.8507, 0.4702, 0.3372, 0.516, 0.6398, 0.516, 0.6398, 0.5252, 0.3372, 0.7452, 0.6398, 0.7452, 0.6398, 0.7544, 0.6169, 0.8644, 0.6536, 0.8644, 0.04387, 0.8736, 0.6306, 0.8919, 0.6398, 0.8919, 0.4933, 0.9011, 0.6215, 0.07594, 0.6685, 0.07594, 0.7407, 0.08511, 0.6398, 0.461, 0.8507, 0.461, 0.8507, 0.4702, 0.6398, 0.5343, 0.649, 0.5343, 0.6398, 0.7177, 0.6398, 0.7544, 0.649, 0.7544, 0.6227, 0.8082, 0.6398, 0.8919, 0.649, 0.8919, 0.4933, 0.9011, 0.649, 0.5343, 0.6581, 0.7177, 0.649, 0.7177, 0.649, 0.7452, 0.6581, 0.7452, 0.649, 0.7544, 0.649, 0.8919, 0.6581, 0.8919, 0.4933, 0.9011, 0.6727, 0.2646, 0.6398, 0.4335, 0.6398, 0.3968, 0.6581, 0.5343, 0.6673, 0.5343, 0.6581, 0.7177, 0.6581, 0.736, 0.6673, 0.736, 0.6581, 0.7452, 0.6581, 0.8919, 0.6673, 0.8919, 0.4933, 0.9011, 0.6501, 0.1034, 0.6833, 0.1034, 0.4839, 0.3877, 0.6673, 0.5343, 0.6765, 0.7177, 0.6673, 0.7177, 0.6673, 0.7269, 0.6765, 0.7269, 0.6673, 0.736, 0.6536, 0.8644, 0.6902, 0.8644, 0.04387, 0.8736, 0.6673, 0.8919, 0.6765, 0.8919, 0.4933, 0.9011, 0.6672, 0.5069, 0.8507, 0.5068, 0.6765, 0.516, 0.6765, 0.5252, 0.8507, 0.5252, 0.6765, 0.5343, 0.6765, 0.5343, 0.8507, 0.5343, 0.6765, 0.7177, 0.6765, 0.8919, 0.6856, 0.8919, 0.4933, 0.9011, 0.6685, 0.07594, 0.7407, 0.07594, 0.7407, 0.08511, 0.6856, 0.8919, 0.6948, 0.8919, 0.4933, 0.9011, 0.6833, 0.1034, 0.7189, 0.1034, 0.4839, 0.3877, 0.6902, 0.8644, 0.7269, 0.8644, 0.04387, 0.8736, 0.704, 0.9102, 0.7131, 0.9378, 0.704, 0.9378, 0.7131, 0.9102, 0.7223, 0.9102, 0.7131, 0.9378, 0.7223, 0.9011, 0.9332, 0.9011, 0.7223, 0.9102, 0.7189, 0.1034, 0.7567, 0.1034, 0.4839, 0.3877, 0.6765, 0.516, 0.8507, 0.516, 0.8507, 0.5252, 0.7269, 0.8644, 0.7636, 0.8644, 0.04387, 0.8736, 0.5976, 0.8827, 0.9515, 0.8827, 0.751, 0.8919, 0.7498, 0.03926, 0.759, 0.03926, 0.7498, 0.06218, 0.7498, 0.06218, 0.759, 0.07594, 0.7498, 0.07594, 0.7498, 0.09427, 0.759, 0.09427, 0.7567, 0.1034, 0.759, 0.0301, 0.9515, 0.0301, 0.759, 0.03926, 0.759, 0.09427, 0.8461, 0.09427, 0.7567, 0.1034, 0.6581, 0.7452, 0.6765, 0.7269, 0.7636, 0.8644, 0.759, 0.07594, 0.7773, 0.07594, 0.759, 0.08511, 0.751, 0.8919, 0.7819, 0.8919, 0.9332, 0.9011, 0.7773, 0.07594, 0.7865, 0.07594, 0.759, 0.08511, 0.7636, 0.8644, 0.7934, 0.8644, 0.04387, 0.8736, 0.759, 0.08511, 0.8237, 0.08511, 0.8461, 0.09427, 0.7819, 0.8919, 0.8106, 0.8919, 0.9332, 0.9011, 0.7957, 0.07594, 0.8048, 0.07594, 0.8237, 0.08511, 0.6398, 0.4518, 0.8507, 0.4518, 0.8507, 0.461, 0.8048, 0.07594, 0.814, 0.07594, 0.8237, 0.08511, 0.7934, 0.8644, 0.8243, 0.8644, 0.04387, 0.8736, 0.814, 0.07594, 0.8232, 0.07594, 0.8237, 0.08511, 0.8232, 0.07594, 0.8323, 0.07594, 0.8237, 0.08511, 0.8002, 0.1034, 0.8575, 0.1034, 0.6398, 0.4335, 0.8237, 0.08511, 0.8558, 0.08511, 0.8461, 0.09427, 0.6581, 0.4977, 0.8507, 0.4977, 0.8507, 0.5068, 0.8106, 0.8919, 0.8564, 0.8919, 0.9332, 0.9011, 0.8415, 0.07594, 0.8507, 0.07594, 0.8558, 0.08511, 0.6398, 0.4427, 0.8507, 0.4427, 0.8507, 0.4518, 0.8243, 0.8644, 0.869, 0.8644, 0.04387, 0.8736, 0.8507, 0.07594, 0.8598, 0.07594, 0.8558, 0.08511, 0.8507, 0.4702, 0.8598, 0.4702, 0.8507, 0.4977, 0.8507, 0.5343, 0.8598, 0.5343, 0.6765, 0.7269, 0.8598, 0.07594, 0.869, 0.07594, 0.8558, 0.08511, 0.8598, 0.5252, 0.869, 0.5252, 0.8598, 0.5343, 0.869, 0.07594, 0.8782, 0.07594, 0.8558, 0.08511, 0.869, 0.4702, 0.8782, 0.4977, 0.869, 0.4885, 0.869, 0.4885, 0.8782, 0.4977, 0.869, 0.4977, 0.869, 0.516, 0.8782, 0.516, 0.869, 0.5252, 0.8558, 0.08511, 0.8959, 0.08511, 0.8461, 0.09427, 0.8575, 0.1034, 0.9194, 0.1034, 0.6398, 0.4335, 0.8782, 0.5068, 0.8873, 0.5068, 0.8782, 0.516, 0.8564, 0.8919, 0.9045, 0.8919, 0.9332, 0.9011, 0.8873, 0.07594, 0.8965, 0.07594, 0.8959, 0.08511, 0.8461, 0.09427, 0.9515, 0.09427, 0.9194, 0.1034, 0.8873, 0.4702, 0.9011, 0.4782, 0.8873, 0.4839, 0.8873, 0.4977, 0.9375, 0.4669, 0.8873, 0.5068, 0.8873, 0.5068, 0.9375, 0.4669, 0.869, 0.5252, 0.8965, 0.07594, 0.9057, 0.07594, 0.8959, 0.08511, 0.869, 0.8644, 0.9126, 0.8644, 0.04387, 0.8736, 0.9057, 0.07594, 0.9515, 0.07594, 0.8959, 0.08511, 0.8959, 0.08511, 0.9515, 0.08511, 0.9515, 0.09427, 0.9126, 0.8644, 0.9446, 0.8644, 0.04387, 0.8736, 0.9045, 0.8919, 0.9332, 0.8919, 0.9332, 0.9011, 0.9332, 0.9102, 0.9424, 0.9102, 0.9332, 0.9378, 0.9375, 0.4669, 0.9395, 0.7525, 0.869, 0.5252, 0.9424, 0.9102, 0.9515, 0.9378, 0.9424, 0.9378, 0.9515, 0.03926, 0.9607, 0.03926, 0.9515, 0.07594, 0.9194, 0.1034, 0.9607, 0.1034, 0.6398, 0.4335, 0.6398, 0.4335, 0.9607, 0.1034, 0.9038, 0.4156, 0.9038, 0.4156, 0.9607, 0.1034, 0.9375, 0.4669, 0.9375, 0.4669, 0.9607, 0.1034, 0.9395, 0.7525, 0.9395, 0.7525, 0.9607, 0.8644, 0.9446, 0.8644])
me_cube_001.use_remesh_preserve_volume = False
me_cube_001.use_remesh_preserve_attributes = False
me_cube_001.use_mirror_vertex_groups = False
me_cube_001.update()

# ---- objects
ob_levelgeometry = bpy.data.objects.new('LevelGeometry', me_cube_001)
ob_lamp = bpy.data.objects.new('Lamp', light_lamp)
ob_camera = bpy.data.objects.new('Camera', cam_camera)

# ---- transforms, parenting, visibility, modifiers, constraints
ob_levelgeometry.location = (0.0, 0.0, 0.0)
ob_levelgeometry.lineart.crease_threshold = 0.0
ob_lamp.location = (4.076, 1.005, 5.904)
ob_lamp.rotation_euler = (0.6503, 0.05522, 1.866)
ob_lamp.lock_rotations_4d = False
ob_lamp.empty_display_type = 'ARROWS'
ob_lamp.color = (0.0, 0.0, 0.0, 0.0)
ob_lamp.lineart.crease_threshold = 0.0
ob_camera.location = (7.481, -6.508, 5.344)
ob_camera.rotation_euler = (1.109, 0.01082, 0.8149)
ob_camera.lock_rotations_4d = False
ob_camera.empty_display_type = 'ARROWS'
ob_camera.color = (0.0, 0.0, 0.0, 0.0)
ob_camera.display_type = 'WIRE'
ob_camera.lineart.crease_threshold = 0.0

# ---- collection membership
col_collection_1.objects.link(ob_levelgeometry)
col_collection_1.objects.link(ob_lamp)
col_collection_1.objects.link(ob_camera)

# ---- scene / render settings (as saved in the file)
scene.camera = ob_camera
scene.frame_start = 1; scene.frame_end = 250; scene.frame_set(2)
scene.render.engine = 'BLENDER_EEVEE_NEXT'
scene.render.image_settings.color_mode = 'RGB'
scene.render.image_settings.compression = 90
scene.render.resolution_percentage = 50
scene.render.dither_intensity = 0.0
scene.cycles.use_denoising = False
scene.cycles.samples = 10
scene.cycles.sampling_pattern = 'TABULATED_SOBOL'
scene.cycles.light_sampling_threshold = 0.0
scene.cycles.use_adaptive_sampling = False
scene.cycles.use_light_tree = False
scene.cycles.blur_glossy = 0.0
scene.cycles.volume_bounces = 1
scene.cycles.pixel_filter_type = 'GAUSSIAN'
scene.cycles.sample_clamp_indirect = 0.0
scene.view_settings.view_transform = 'Standard'
bpy.context.view_layer.update()
